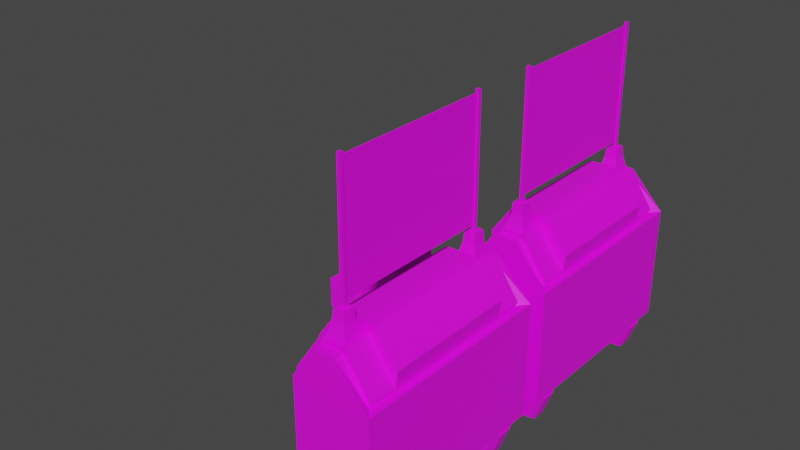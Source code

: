 # Source: tutorial_object0.blend  (saved by Blender 4.3.34; exported with 4.5.12 LTS)
import bpy
from mathutils import Matrix  # noqa: F401  (used for matrix-valued properties, if any)

bpy.ops.wm.read_factory_settings(use_empty=True)
scene = bpy.context.scene
scene.name = 'Scene'

# ---- collections
col_collection = bpy.data.collections.new('Collection'); scene.collection.children.link(col_collection)

# ---- images (referenced by path relative to the original .blend; pixels are not part of the script)
import os
ASSET_DIR = os.environ.get("B2B_ASSET_DIR", "")  # directory of the original .blend (textures are referenced by path, not embedded)
HERE = os.path.dirname(os.path.abspath(__file__))  # packed textures are extracted next to this script under _unpacked/

def load_image(name, relpath, width, height, colorspace="sRGB"):
    """Load a texture the original file referenced (path relative to the .blend, or extracted next to this script)."""
    p = next((c for c in (os.path.join(HERE, relpath), os.path.join(ASSET_DIR, relpath)) if relpath and os.path.exists(c)), "")
    if p:
        img = bpy.data.images.load(p, check_existing=True)
        img.name = name
    else:  # same state as the original file: an image datablock whose file is absent (Cycles renders it pink)
        img = bpy.data.images.new(name, width, height)
        img.source = "FILE"
        img.filepath = "//" + (relpath or name)
    img.colorspace_settings.name = colorspace
    return img
img_fullcoloratlas_png = load_image('fullColorAtlas.png', 'fullColorAtlas.png', 1024, 1024, 'sRGB')
img_myface_png = load_image('myFace.png', 'myFace.png', 1024, 1024, 'sRGB')

# ---- materials (node trees are filled in below, after node groups)
mat_body = bpy.data.materials.new('body')
mat_screen = bpy.data.materials.new('screen')

# ---- material node trees
mat_body.use_nodes = True; mat_body.node_tree.nodes.clear()
_N = mat_body.node_tree.nodes; _L = mat_body.node_tree.links
n0 = _N.new('ShaderNodeBsdfPrincipled'); n0.name = 'Principled BSDF'; n0.location = (10, 300)
n1 = _N.new('ShaderNodeOutputMaterial'); n1.name = 'Material Output'; n1.location = (300, 300)
n2 = _N.new('ShaderNodeTexImage'); n2.name = 'Image Texture'; n2.location = (-398, 260)
n2.image = img_fullcoloratlas_png
_L.new(n0.outputs[0], n1.inputs[0])
_L.new(n2.outputs[0], n0.inputs[0])
n1.is_active_output = True
mat_screen.use_nodes = True; mat_screen.node_tree.nodes.clear()
_N = mat_screen.node_tree.nodes; _L = mat_screen.node_tree.links
n0 = _N.new('ShaderNodeBsdfPrincipled'); n0.name = 'Principled BSDF'; n0.location = (10, 300)
n1 = _N.new('ShaderNodeOutputMaterial'); n1.name = 'Material Output'; n1.location = (300, 300)
n2 = _N.new('ShaderNodeTexImage'); n2.name = 'Image Texture'; n2.location = (-286, 229)
n2.image = img_myface_png
n2.interpolation = 'Closest'
_L.new(n0.outputs[0], n1.inputs[0])
_L.new(n2.outputs[0], n0.inputs[0])
n1.is_active_output = True

# ---- world
world_world = bpy.data.worlds.new('World'); scene.world = world_world
world_world.use_nodes = True; world_world.node_tree.nodes.clear()
_N = world_world.node_tree.nodes; _L = world_world.node_tree.links
n0 = _N.new('ShaderNodeOutputWorld'); n0.name = 'World Output'; n0.location = (300, 300)
n1 = _N.new('ShaderNodeBackground'); n1.name = 'Background'; n1.location = (10, 300)
n1.inputs[0].default_value = (0.05088, 0.05088, 0.05088, 1.0)
_L.new(n1.outputs[0], n0.inputs[0])
n0.is_active_output = True
world_world.color = (0.05088, 0.05088, 0.05088)
world_world.use_sun_shadow = False
world_world.sun_shadow_jitter_overblur = 0.0

# ---- meshes
me_cube = bpy.data.meshes.new('Cube')
me_cube.from_pydata([(-0.6015, -1.475, 0.4039), (-0.1633, -1.475, 2.883), (-0.5302, 1.475, 0.4161), (-0.1633, 1.475, 2.883), (0.6015, -1.475, 0.4039), (0.1633, -1.475, 2.883), (0.6015, 1.475, 0.4039), (0.1633, 1.475, 2.883), (-0.5302, -1.475, 2.345), (-0.5302, 1.475, 2.345), (0.6015, 1.475, 2.367), (0.6015, -1.475, 2.367), (-0.274, -1.044, 3.093), (-0.274, 1.044, 3.093), (0.6264, -1.044, 2.6), (0.6264, 1.044, 2.6), (-0.6264, 1.044, 2.6), (-0.6264, -1.044, 2.6), (-0.6015, 1.044, 0.4039), (-0.6015, -1.044, 0.4039), (-0.201, 1.044, 2.955), (-0.201, -1.044, 2.955), (0.6015, -1.044, 0.4039), (0.6015, 1.044, 0.4751), (0.201, -1.044, 2.955), (0.201, 1.044, 2.955), (0.6015, 1.044, 2.296), (0.6015, -1.044, 2.296), (-0.6015, -1.044, 2.367), (-0.6015, 1.044, 2.367), (0.274, -1.044, 3.093), (0.274, 1.044, 3.093), (-0.1522, -1.422, 2.955), (-0.1522, 1.422, 2.955), (0.1522, -1.422, 2.955), (0.1522, 1.422, 2.955), (-0.1522, 1.096, 2.955), (-0.1522, -1.096, 2.955), (0.1522, -1.096, 2.955), (0.1522, 1.096, 2.955), (-0.09826, 1.365, 3.168), (0.09826, 1.365, 3.168), (0.09826, -1.365, 3.168), (-0.09826, -1.365, 3.168), (-0.09826, -1.154, 3.168), (0.09826, -1.154, 3.168), (0.09826, 1.154, 3.168), (-0.09826, 1.154, 3.168), (-0.08381, 1.349, 3.337), (0.08381, 1.349, 3.337), (0.08381, -1.349, 3.337), (-0.08381, -1.349, 3.337), (-0.08381, -1.17, 3.337), (0.08381, -1.17, 3.337), (0.08381, 1.17, 3.337), (-0.08381, 1.17, 3.337), (-0.02581, 1.287, 3.337), (0.02581, 1.287, 3.337), (0.02581, -1.287, 3.337), (-0.02581, -1.287, 3.337), (-0.02581, -1.232, 3.337), (0.02581, -1.232, 3.337), (0.02581, 1.232, 3.337), (-0.02581, 1.232, 3.337), (-0.02581, 1.287, 5.288), (0.02581, 1.287, 5.288), (0.02581, -1.287, 5.288), (-0.02581, -1.287, 5.288), (-0.02581, -1.232, 5.288), (0.02581, -1.232, 5.288), (0.02581, 1.232, 5.288), (-0.02581, 1.232, 5.288), (0.6569, -1.37, 0.3843), (0.6569, -1.148, 0.3843), (0.6569, 1.148, 0.3843), (0.4673, -1.475, 0.02433), (0.4673, -1.044, 0.02433), (-0.4673, -1.044, 0.02433), (0.6569, 1.37, 0.3843), (-0.6569, 1.37, 0.3843), (0.4673, 1.475, 0.02433), (-0.4673, 1.475, 0.02433), (-0.4673, -1.475, 0.02433), (-0.6569, 1.148, 0.3843), (-0.6569, -1.37, 0.3843), (-0.6569, -1.148, 0.3843), (-0.4673, 1.044, 0.02433), (0.4673, 1.044, 0.02433), (-0.0041, -1.232, 3.422), (0.0041, -1.232, 3.422), (0.0041, 1.232, 3.422), (-0.0041, 1.232, 3.422), (-0.0041, -1.232, 5.246), (0.0041, -1.232, 5.246), (0.0041, 1.232, 5.246), (-0.0041, 1.232, 5.246), (-0.6015, -1.475, 2.367), (-0.201, -1.475, 2.955), (-0.6015, 1.475, 2.367), (-0.6015, 1.475, 0.4039), (-0.201, 1.475, 2.955), (0.201, 1.475, 2.955), (0.201, -1.475, 2.955), (-0.5302, -1.475, 0.4161), (0.5638, 1.475, 2.296), (0.5638, -1.475, 2.296), (0.6015, 1.044, 2.367), (0.6015, -1.044, 2.367), (0.6015, -1.044, 0.4751), (0.6015, 1.044, 0.4039), (0.5511, 1.475, 0.4751), (0.5511, -1.475, 0.4751), (0.417, 1.475, 0.09555), (-0.417, 1.475, 0.09555), (-0.417, -1.475, 0.09555), (0.417, -1.475, 0.09555), (0.69, 1.643, 0.4746), (-0.5302, 1.614, 0.4161), (0.6996, 1.639, 2.295), (0.6996, -1.639, 2.295), (0.69, -1.643, 0.4746), (-0.5302, -1.614, 0.4161), (-0.5302, -1.614, 2.345), (-0.5302, 1.614, 2.345), (0.6996, -1.051, 2.296), (0.69, -1.051, 0.4752), (0.69, 1.051, 0.4752), (0.6996, 1.051, 2.296), (0.417, 1.614, 0.09555), (-0.417, 1.614, 0.09555), (-0.417, -1.614, 0.09555), (0.417, -1.614, 0.09555), (-0.1633, -1.614, 2.883), (-0.1633, 1.614, 2.883), (0.1633, 1.614, 2.883), (0.1633, -1.614, 2.883), (0.5089, -1.148, -0.03449), (-0.5089, -1.148, -0.03449), (0.5089, -1.37, -0.03449), (0.5089, 1.37, -0.03449), (-0.5089, 1.37, -0.03449), (-0.5089, 1.148, -0.03449), (0.5089, 1.148, -0.03449), (-0.5089, -1.37, -0.03449), (-0.0041, -1.232, 3.422), (-0.0041, 1.232, 3.422), (-0.0041, -1.232, 5.246), (-0.0041, 1.232, 5.246)], [], [(24, 21, 97, 102), (3, 7, 134, 133), (10, 101, 25, 106), (108, 23, 126, 125), (101, 100, 20, 25), (103, 114, 130, 121), (2, 9, 123, 117), (107, 24, 102, 11), (112, 113, 129, 128), (77, 76, 136, 137), (99, 81, 140, 79), (26, 27, 124, 127), (96, 97, 21, 28), (18, 29, 98, 99), (12, 30, 31, 13), (29, 20, 100, 98), (29, 18, 19, 28), (1, 8, 122, 132), (29, 28, 17, 16), (22, 19, 18, 109), (107, 106, 15, 14), (106, 25, 31, 15), (0, 96, 28, 19), (30, 14, 15, 31), (13, 16, 17, 12), (25, 20, 13, 31), (21, 24, 30, 12), (20, 29, 16, 13), (24, 107, 14, 30), (28, 21, 12, 17), (38, 34, 32, 37), (35, 39, 36, 33), (41, 40, 48, 49), (45, 44, 52, 53), (37, 32, 43, 44), (39, 35, 41, 46), (38, 37, 44, 45), (35, 33, 40, 41), (34, 38, 45, 42), (33, 36, 47, 40), (36, 39, 46, 47), (32, 34, 42, 43), (54, 49, 57, 62), (52, 51, 59, 60), (42, 45, 53, 50), (40, 47, 55, 48), (47, 46, 54, 55), (43, 42, 50, 51), (44, 43, 51, 52), (46, 41, 49, 54), (59, 58, 66, 67), (63, 62, 70, 71), (53, 52, 60, 61), (49, 48, 56, 57), (50, 53, 61, 58), (48, 55, 63, 56), (55, 54, 62, 63), (51, 50, 58, 59), (69, 68, 67, 66), (65, 64, 71, 70), (60, 59, 67, 68), (62, 57, 65, 70), (61, 60, 68, 69), (57, 56, 64, 65), (58, 61, 69, 66), (56, 63, 71, 64), (89, 88, 92, 93), (91, 90, 94, 95), (105, 5, 135, 119), (19, 22, 76, 77), (81, 80, 139, 140), (7, 104, 118, 134), (109, 18, 86, 87), (80, 6, 78, 139), (19, 77, 137, 85), (6, 109, 74, 78), (95, 94, 93, 92), (94, 93, 89, 90), (90, 91, 88, 89), (8, 1, 97, 96), (9, 2, 99, 98), (7, 3, 100, 101), (1, 5, 102, 97), (103, 8, 96, 0), (3, 9, 98, 100), (104, 7, 101, 10), (5, 105, 11, 102), (27, 26, 106, 107), (23, 108, 22, 109), (110, 23, 109, 6), (108, 111, 4, 22), (26, 104, 10, 106), (105, 27, 107, 11), (113, 112, 80, 81), (115, 114, 82, 75), (114, 103, 0, 82), (111, 115, 75, 4), (112, 110, 6, 80), (2, 113, 81, 99), (123, 133, 134, 118), (119, 135, 132, 122), (116, 118, 127, 126), (120, 119, 122, 121), (117, 123, 118, 116), (125, 124, 119, 120), (124, 125, 126, 127), (120, 121, 130, 131), (117, 116, 128, 129), (114, 115, 131, 130), (115, 111, 120, 131), (23, 110, 116, 126), (5, 1, 132, 135), (110, 112, 128, 116), (111, 108, 125, 120), (8, 103, 121, 122), (113, 2, 117, 129), (104, 26, 127, 118), (9, 3, 133, 123), (27, 105, 119, 124), (73, 72, 138, 136), (84, 85, 137, 143), (78, 74, 142, 139), (83, 79, 140, 141), (137, 136, 138, 143), (140, 139, 142, 141), (22, 4, 72, 73), (86, 18, 83, 141), (4, 75, 138, 72), (75, 82, 143, 138), (76, 22, 73, 136), (87, 86, 141, 142), (0, 19, 85, 84), (82, 0, 84, 143), (18, 99, 79, 83), (109, 87, 142, 74), (147, 145, 144, 146)])
me_cube.polygons.foreach_set('material_index', [0, 0, 0, 0, 0, 0, 0, 0, 0, 0, 0, 0, 0, 0, 0, 0, 0, 0, 0, 0, 0, 0, 0, 0, 0, 0, 0, 0, 0, 0, 0, 0, 0, 0, 0, 0, 0, 0, 0, 0, 0, 0, 0, 0, 0, 0, 0, 0, 0, 0, 0, 0, 0, 0, 0, 0, 0, 0, 0, 0, 0, 0, 0, 0, 0, 0, 1, 1, 0, 0, 0, 0, 0, 0, 0, 0, 1, 1, 1, 0, 0, 0, 0, 0, 0, 0, 0, 0, 0, 0, 0, 0, 0, 0, 0, 0, 0, 0, 0, 0, 0, 0, 0, 0, 0, 0, 0, 0, 0, 0, 0, 0, 0, 0, 0, 0, 0, 0, 0, 0, 0, 0, 0, 0, 0, 0, 0, 0, 0, 0, 0, 0, 0, 0, 0, 1])
_uv = me_cube.uv_layers.new(name='UVMap')
_uv.uv.foreach_set('vector', [0.1372, 0.8318, 0.1372, 0.8318, 0.1372, 0.8318, 0.1372, 0.8318, 0.1372, 0.8452, 0.1372, 0.8452, 0.1372, 0.8452, 0.1372, 0.8452, 0.1372, 0.8318, 0.1372, 0.8318, 0.1372, 0.8318, 0.1372, 0.8318, 0.1372, 0.8452, 0.1372, 0.8452, 0.1372, 0.8452, 0.1372, 0.8452, 0.1372, 0.8318, 0.1372, 0.8318, 0.1372, 0.8318, 0.1372, 0.8318, 0.1372, 0.8452, 0.1372, 0.8452, 0.1372, 0.8452, 0.1372, 0.8452, 0.1372, 0.8452, 0.1372, 0.8452, 0.1372, 0.8452, 0.1372, 0.8452, 0.1372, 0.8318, 0.1372, 0.8318, 0.1372, 0.8318, 0.1372, 0.8318, 0.1372, 0.8452, 0.1372, 0.8452, 0.1372, 0.8452, 0.1372, 0.8452, 0.1372, 0.8383, 0.1372, 0.8383, 0.1372, 0.8383, 0.1372, 0.8383, 0.1372, 0.8383, 0.1372, 0.8383, 0.1372, 0.8383, 0.1372, 0.8383, 0.1372, 0.8452, 0.1372, 0.8452, 0.1372, 0.8452, 0.1372, 0.8452, 0.1372, 0.8318, 0.1372, 0.8318, 0.1372, 0.8318, 0.1372, 0.8318, 0.1372, 0.8318, 0.1372, 0.8318, 0.1372, 0.8318, 0.1372, 0.8318, 0.1372, 0.8532, 0.1372, 0.8532, 0.1372, 0.8532, 0.1372, 0.8532, 0.1372, 0.8318, 0.1372, 0.8318, 0.1372, 0.8318, 0.1372, 0.8318, 0.1372, 0.8318, 0.1372, 0.8318, 0.1372, 0.8318, 0.1372, 0.8318, 0.1372, 0.8452, 0.1372, 0.8452, 0.1372, 0.8452, 0.1372, 0.8452, 0.1372, 0.8532, 0.1372, 0.8532, 0.1372, 0.8532, 0.1372, 0.8532, 0.1372, 0.8318, 0.1372, 0.8318, 0.1372, 0.8318, 0.1372, 0.8318, 0.1372, 0.8532, 0.1372, 0.8532, 0.1372, 0.8532, 0.1372, 0.8532, 0.1372, 0.8532, 0.1372, 0.8532, 0.1372, 0.8532, 0.1372, 0.8532, 0.1372, 0.8318, 0.1372, 0.8318, 0.1372, 0.8318, 0.1372, 0.8318, 0.1372, 0.8532, 0.1372, 0.8532, 0.1372, 0.8532, 0.1372, 0.8532, 0.1372, 0.8532, 0.1372, 0.8532, 0.1372, 0.8532, 0.1372, 0.8532, 0.1372, 0.8532, 0.1372, 0.8532, 0.1372, 0.8532, 0.1372, 0.8532, 0.1372, 0.8532, 0.1372, 0.8532, 0.1372, 0.8532, 0.1372, 0.8532, 0.1372, 0.8532, 0.1372, 0.8532, 0.1372, 0.8532, 0.1372, 0.8532, 0.1372, 0.8532, 0.1372, 0.8532, 0.1372, 0.8532, 0.1372, 0.8532, 0.1372, 0.8532, 0.1372, 0.8532, 0.1372, 0.8532, 0.1372, 0.8532, 0.1372, 0.8318, 0.1372, 0.8318, 0.1372, 0.8318, 0.1372, 0.8318, 0.1372, 0.8318, 0.1372, 0.8318, 0.1372, 0.8318, 0.1372, 0.8318, 0.1515, 0.8467, 0.1515, 0.8467, 0.1515, 0.8467, 0.1515, 0.8467, 0.1515, 0.8467, 0.1515, 0.8467, 0.1515, 0.8467, 0.1515, 0.8467, 0.1515, 0.8467, 0.1515, 0.8467, 0.1515, 0.8467, 0.1515, 0.8467, 0.1515, 0.8467, 0.1515, 0.8467, 0.1515, 0.8467, 0.1515, 0.8467, 0.1515, 0.8467, 0.1515, 0.8467, 0.1515, 0.8467, 0.1515, 0.8467, 0.1515, 0.8467, 0.1515, 0.8467, 0.1515, 0.8467, 0.1515, 0.8467, 0.1515, 0.8467, 0.1515, 0.8467, 0.1515, 0.8467, 0.1515, 0.8467, 0.1515, 0.8467, 0.1515, 0.8467, 0.1515, 0.8467, 0.1515, 0.8467, 0.1515, 0.8467, 0.1515, 0.8467, 0.1515, 0.8467, 0.1515, 0.8467, 0.1515, 0.8467, 0.1515, 0.8467, 0.1515, 0.8467, 0.1515, 0.8467, 0.1515, 0.8467, 0.1515, 0.8467, 0.1515, 0.8467, 0.1515, 0.8467, 0.1515, 0.8467, 0.1515, 0.8467, 0.1515, 0.8467, 0.1515, 0.8467, 0.1515, 0.8467, 0.1515, 0.8467, 0.1515, 0.8467, 0.1515, 0.8467, 0.1515, 0.8467, 0.1515, 0.8467, 0.1515, 0.8467, 0.1515, 0.8467, 0.1515, 0.8467, 0.1515, 0.8467, 0.1515, 0.8467, 0.1515, 0.8467, 0.1515, 0.8467, 0.1515, 0.8467, 0.1515, 0.8467, 0.1515, 0.8467, 0.1515, 0.8467, 0.1515, 0.8467, 0.1515, 0.8467, 0.1515, 0.8467, 0.1515, 0.8467, 0.1515, 0.8467, 0.1515, 0.8467, 0.1515, 0.8467, 0.152, 0.8318, 0.152, 0.8318, 0.152, 0.8318, 0.152, 0.8318, 0.152, 0.8318, 0.152, 0.8318, 0.152, 0.8318, 0.152, 0.8318, 0.1515, 0.8467, 0.1515, 0.8467, 0.1515, 0.8467, 0.1515, 0.8467, 0.1515, 0.8467, 0.1515, 0.8467, 0.1515, 0.8467, 0.1515, 0.8467, 0.1515, 0.8467, 0.1515, 0.8467, 0.1515, 0.8467, 0.1515, 0.8467, 0.1515, 0.8467, 0.1515, 0.8467, 0.1515, 0.8467, 0.1515, 0.8467, 0.1515, 0.8467, 0.1515, 0.8467, 0.1515, 0.8467, 0.1515, 0.8467, 0.1515, 0.8467, 0.1515, 0.8467, 0.1515, 0.8467, 0.1515, 0.8467, 0.1372, 0.8318, 0.1372, 0.8318, 0.1372, 0.8318, 0.1372, 0.8318, 0.1372, 0.8318, 0.1372, 0.8318, 0.1372, 0.8318, 0.1372, 0.8318, 0.152, 0.8318, 0.152, 0.8318, 0.152, 0.8318, 0.152, 0.8318, 0.152, 0.8318, 0.152, 0.8318, 0.152, 0.8318, 0.152, 0.8318, 0.152, 0.8318, 0.152, 0.8318, 0.152, 0.8318, 0.152, 0.8318, 0.152, 0.8318, 0.152, 0.8318, 0.152, 0.8318, 0.152, 0.8318, 0.152, 0.8318, 0.152, 0.8318, 0.152, 0.8318, 0.152, 0.8318, 0.152, 0.8318, 0.152, 0.8318, 0.152, 0.8318, 0.152, 0.8318, 2.067e-08, 0.8406, 0.001884, 0.8374, 0.3381, 0.7795, 0.3397, 0.7826, 0.001583, 0.06113, 1.425e-09, 0.05797, 0.3397, 7.555e-09, 0.3378, 0.003181, 0.1372, 0.8452, 0.1372, 0.8452, 0.1372, 0.8452, 0.1372, 0.8452, 0.1372, 0.8383, 0.1372, 0.8383, 0.1372, 0.8383, 0.1372, 0.8383, 0.1372, 0.8383, 0.1372, 0.8383, 0.1372, 0.8383, 0.1372, 0.8383, 0.1372, 0.8452, 0.1372, 0.8452, 0.1372, 0.8452, 0.1372, 0.8452, 0.1372, 0.8383, 0.1372, 0.8383, 0.1372, 0.8383, 0.1372, 0.8383, 0.1372, 0.8383, 0.1372, 0.8383, 0.1372, 0.8383, 0.1372, 0.8383, 0.1372, 0.8383, 0.1372, 0.8383, 0.1372, 0.8383, 0.1372, 0.8383, 0.1372, 0.8383, 0.1372, 0.8383, 0.1372, 0.8383, 0.1372, 0.8383, 0.3378, 0.003181, 0.3397, 7.555e-09, 0.3397, 0.7826, 0.3381, 0.7795, -0.05071, 1.026, 1.037, 1.026, 1.037, -0.02593, -0.05071, -0.02593, 1.425e-09, 0.05797, 0.001583, 0.06113, 0.001884, 0.8374, 2.067e-08, 0.8406, 0.1372, 0.8318, 0.1372, 0.8318, 0.1372, 0.8318, 0.1372, 0.8318, 0.1372, 0.8318, 0.1372, 0.8318, 0.1372, 0.8318, 0.1372, 0.8318, 0.1372, 0.8318, 0.1372, 0.8318, 0.1372, 0.8318, 0.1372, 0.8318, 0.1372, 0.8318, 0.1372, 0.8318, 0.1372, 0.8318, 0.1372, 0.8318, 0.1372, 0.8318, 0.1372, 0.8318, 0.1372, 0.8318, 0.1372, 0.8318, 0.1372, 0.8318, 0.1372, 0.8318, 0.1372, 0.8318, 0.1372, 0.8318, 0.1372, 0.8318, 0.1372, 0.8318, 0.1372, 0.8318, 0.1372, 0.8318, 0.1372, 0.8318, 0.1372, 0.8318, 0.1372, 0.8318, 0.1372, 0.8318, 0.1372, 0.8318, 0.1372, 0.8318, 0.1372, 0.8318, 0.1372, 0.8318, 0.1372, 0.8318, 0.1372, 0.8318, 0.1372, 0.8318, 0.1372, 0.8318, 0.1372, 0.8318, 0.1372, 0.8318, 0.1372, 0.8318, 0.1372, 0.8318, 0.1372, 0.8318, 0.1372, 0.8318, 0.1372, 0.8318, 0.1372, 0.8318, 0.1372, 0.8318, 0.1372, 0.8318, 0.1372, 0.8318, 0.1372, 0.8318, 0.1372, 0.8318, 0.1372, 0.8318, 0.1372, 0.8318, 0.1372, 0.8318, 0.1372, 0.8383, 0.1372, 0.8383, 0.1372, 0.8383, 0.1372, 0.8383, 0.1372, 0.8383, 0.1372, 0.8383, 0.1372, 0.8383, 0.1372, 0.8383, 0.1372, 0.8383, 0.1372, 0.8383, 0.1372, 0.8383, 0.1372, 0.8383, 0.1372, 0.8383, 0.1372, 0.8383, 0.1372, 0.8383, 0.1372, 0.8383, 0.1372, 0.8383, 0.1372, 0.8383, 0.1372, 0.8383, 0.1372, 0.8383, 0.1372, 0.8383, 0.1372, 0.8383, 0.1372, 0.8383, 0.1372, 0.8383, 0.1372, 0.8452, 0.1372, 0.8452, 0.1372, 0.8452, 0.1372, 0.8452, 0.1372, 0.8452, 0.1372, 0.8452, 0.1372, 0.8452, 0.1372, 0.8452, 0.1372, 0.8452, 0.1372, 0.8452, 0.1372, 0.8452, 0.1372, 0.8452, 0.1372, 0.8452, 0.1372, 0.8452, 0.1372, 0.8452, 0.1372, 0.8452, 0.1372, 0.8452, 0.1372, 0.8452, 0.1372, 0.8452, 0.1372, 0.8452, 0.1372, 0.8452, 0.1372, 0.8452, 0.1372, 0.8452, 0.1372, 0.8452, 0.1372, 0.8452, 0.1372, 0.8452, 0.1372, 0.8452, 0.1372, 0.8452, 0.1372, 0.8452, 0.1372, 0.8452, 0.1372, 0.8452, 0.1372, 0.8452, 0.1372, 0.8452, 0.1372, 0.8452, 0.1372, 0.8452, 0.1372, 0.8452, 0.1372, 0.8452, 0.1372, 0.8452, 0.1372, 0.8452, 0.1372, 0.8452, 0.1372, 0.8452, 0.1372, 0.8452, 0.1372, 0.8452, 0.1372, 0.8452, 0.1372, 0.8452, 0.1372, 0.8452, 0.1372, 0.8452, 0.1372, 0.8452, 0.1372, 0.8452, 0.1372, 0.8452, 0.1372, 0.8452, 0.1372, 0.8452, 0.1372, 0.8452, 0.1372, 0.8452, 0.1372, 0.8452, 0.1372, 0.8452, 0.1372, 0.8452, 0.1372, 0.8452, 0.1372, 0.8452, 0.1372, 0.8452, 0.1372, 0.8452, 0.1372, 0.8452, 0.1372, 0.8452, 0.1372, 0.8452, 0.1372, 0.8452, 0.1372, 0.8452, 0.1372, 0.8452, 0.1372, 0.8452, 0.1372, 0.8452, 0.1372, 0.8452, 0.1372, 0.8452, 0.1372, 0.8452, 0.1372, 0.8452, 0.1372, 0.8452, 0.1372, 0.8452, 0.1372, 0.8452, 0.1372, 0.8452, 0.1372, 0.8452, 0.1372, 0.8452, 0.1372, 0.8452, 0.1372, 0.8383, 0.1372, 0.8383, 0.1372, 0.8383, 0.1372, 0.8383, 0.1372, 0.8383, 0.1372, 0.8383, 0.1372, 0.8383, 0.1372, 0.8383, 0.1372, 0.8383, 0.1372, 0.8383, 0.1372, 0.8383, 0.1372, 0.8383, 0.1372, 0.8383, 0.1372, 0.8383, 0.1372, 0.8383, 0.1372, 0.8383, 0.1372, 0.8383, 0.1372, 0.8383, 0.1372, 0.8383, 0.1372, 0.8383, 0.1372, 0.8383, 0.1372, 0.8383, 0.1372, 0.8383, 0.1372, 0.8383, 0.1372, 0.8383, 0.1372, 0.8383, 0.1372, 0.8383, 0.1372, 0.8383, 0.1372, 0.8383, 0.1372, 0.8383, 0.1372, 0.8383, 0.1372, 0.8383, 0.1372, 0.8383, 0.1372, 0.8383, 0.1372, 0.8383, 0.1372, 0.8383, 0.1372, 0.8383, 0.1372, 0.8383, 0.1372, 0.8383, 0.1372, 0.8383, 0.1372, 0.8383, 0.1372, 0.8383, 0.1372, 0.8383, 0.1372, 0.8383, 0.1372, 0.8383, 0.1372, 0.8383, 0.1372, 0.8383, 0.1372, 0.8383, 0.1372, 0.8383, 0.1372, 0.8383, 0.1372, 0.8383, 0.1372, 0.8383, 0.1372, 0.8383, 0.1372, 0.8383, 0.1372, 0.8383, 0.1372, 0.8383, 0.1372, 0.8383, 0.1372, 0.8383, 0.1372, 0.8383, 0.1372, 0.8383, 0.1372, 0.8383, 0.1372, 0.8383, 0.1372, 0.8383, 0.1372, 0.8383, -0.05071, 1.026, -0.05071, -0.02593, 1.037, -0.02593, 1.037, 1.026])
me_cube.materials.append(mat_body)
me_cube.materials.append(mat_screen)
me_cube.update()
me_cube_001 = bpy.data.meshes.new('Cube.001')
me_cube_001.from_pydata([(-0.6015, -1.475, 0.4039), (-0.1633, -1.475, 2.883), (-0.5302, 1.475, 0.4161), (-0.1633, 1.475, 2.883), (0.6015, -1.475, 0.4039), (0.1633, -1.475, 2.883), (0.6015, 1.475, 0.4039), (0.1633, 1.475, 2.883), (-0.5302, -1.475, 2.345), (-0.5302, 1.475, 2.345), (0.6015, 1.475, 2.367), (0.6015, -1.475, 2.367), (-0.274, -1.044, 3.093), (-0.274, 1.044, 3.093), (0.6264, -1.044, 2.6), (0.6264, 1.044, 2.6), (-0.6264, 1.044, 2.6), (-0.6264, -1.044, 2.6), (-0.6015, 0.9785, 0.4695), (-0.6015, -0.9785, 0.4695), (-0.201, 1.044, 2.955), (-0.201, -1.044, 2.955), (0.6015, -1.044, 0.4039), (0.6015, 1.044, 0.4751), (0.201, -1.044, 2.955), (0.201, 1.044, 2.955), (0.6015, 1.044, 2.296), (0.6015, -1.044, 2.296), (-0.6015, -0.9785, 2.301), (-0.6015, 0.9785, 2.301), (0.274, -1.044, 3.093), (0.274, 1.044, 3.093), (-0.1522, -1.422, 2.955), (-0.1522, 1.422, 2.955), (0.1522, -1.422, 2.955), (0.1522, 1.422, 2.955), (-0.1522, 1.096, 2.955), (-0.1522, -1.096, 2.955), (0.1522, -1.096, 2.955), (0.1522, 1.096, 2.955), (-0.09826, 1.365, 3.168), (0.09826, 1.365, 3.168), (0.09826, -1.365, 3.168), (-0.09826, -1.365, 3.168), (-0.09826, -1.154, 3.168), (0.09826, -1.154, 3.168), (0.09826, 1.154, 3.168), (-0.09826, 1.154, 3.168), (-0.08381, 1.349, 3.337), (0.08381, 1.349, 3.337), (0.08381, -1.349, 3.337), (-0.08381, -1.349, 3.337), (-0.08381, -1.17, 3.337), (0.08381, -1.17, 3.337), (0.08381, 1.17, 3.337), (-0.08381, 1.17, 3.337), (-0.02581, 1.287, 3.337), (0.02581, 1.287, 3.337), (0.02581, -1.287, 3.337), (-0.02581, -1.287, 3.337), (-0.02581, -1.232, 3.337), (0.02581, -1.232, 3.337), (0.02581, 1.232, 3.337), (-0.02581, 1.232, 3.337), (-0.02581, 1.287, 5.288), (0.02581, 1.287, 5.288), (0.02581, -1.287, 5.288), (-0.02581, -1.287, 5.288), (-0.02581, -1.232, 5.288), (0.02581, -1.232, 5.288), (0.02581, 1.232, 5.288), (-0.02581, 1.232, 5.288), (0.6569, -1.37, 0.3843), (0.6569, -1.148, 0.3843), (0.6569, 1.148, 0.3843), (0.4673, -1.475, 0.02433), (0.4673, -1.044, 0.02433), (-0.4673, -1.044, 0.02433), (0.6569, 1.37, 0.3843), (-0.6569, 1.37, 0.3843), (0.4673, 1.475, 0.02433), (-0.4673, 1.475, 0.02433), (-0.4673, -1.475, 0.02433), (-0.6569, 1.148, 0.3843), (-0.6569, -1.37, 0.3843), (-0.6569, -1.148, 0.3843), (-0.4673, 1.044, 0.02433), (0.4673, 1.044, 0.02433), (-0.0041, -1.232, 3.422), (0.0041, -1.232, 3.422), (0.0041, 1.232, 3.422), (-0.0041, 1.232, 3.422), (-0.0041, -1.232, 5.246), (0.0041, -1.232, 5.246), (0.0041, 1.232, 5.246), (-0.0041, 1.232, 5.246), (-0.6015, -1.475, 2.367), (-0.201, -1.475, 2.955), (-0.6015, 1.475, 2.367), (-0.6015, 1.475, 0.4039), (-0.201, 1.475, 2.955), (0.201, 1.475, 2.955), (0.201, -1.475, 2.955), (-0.5302, -1.475, 0.4161), (0.5638, 1.475, 2.296), (0.5638, -1.475, 2.296), (0.6015, 1.044, 2.367), (0.6015, -1.044, 2.367), (0.6015, -1.044, 0.4751), (0.6015, 1.044, 0.4039), (0.5511, 1.475, 0.4751), (0.5511, -1.475, 0.4751), (0.417, 1.475, 0.09555), (-0.417, 1.475, 0.09555), (-0.417, -1.475, 0.09555), (0.417, -1.475, 0.09555), (0.69, 1.643, 0.4746), (-0.5302, 1.614, 0.4161), (0.6996, 1.639, 2.295), (0.6996, -1.639, 2.295), (0.69, -1.643, 0.4746), (-0.5302, -1.614, 0.4161), (-0.5302, -1.614, 2.345), (-0.5302, 1.614, 2.345), (0.6996, -1.051, 2.296), (0.69, -1.051, 0.4752), (0.69, 1.051, 0.4752), (0.6996, 1.051, 2.296), (0.417, 1.614, 0.09555), (-0.417, 1.614, 0.09555), (-0.417, -1.614, 0.09555), (0.417, -1.614, 0.09555), (-0.1633, -1.614, 2.883), (-0.1633, 1.614, 2.883), (0.1633, 1.614, 2.883), (0.1633, -1.614, 2.883), (0.5089, -1.148, -0.03449), (-0.5089, -1.148, -0.03449), (0.5089, -1.37, -0.03449), (0.5089, 1.37, -0.03449), (-0.5089, 1.37, -0.03449), (-0.5089, 1.148, -0.03449), (0.5089, 1.148, -0.03449), (-0.5089, -1.37, -0.03449), (-0.0041, -1.232, 3.422), (-0.0041, 1.232, 3.422), (-0.0041, -1.232, 5.246), (-0.0041, 1.232, 5.246), (-0.6015, -1.044, 2.367), (-0.6015, 1.044, 2.367), (-0.6015, 1.044, 0.4039), (-0.6015, -1.044, 0.4039), (-0.2696, -0.9785, 2.301), (-0.2696, 0.9785, 2.301), (-0.2696, 0.9785, 0.4695), (-0.2696, -0.9785, 0.4695), (-0.2696, -0.9785, 0.4695), (-0.2696, 0.9785, 0.4695), (-0.2696, 0.9785, 2.301), (-0.2696, -0.9785, 2.301), (-0.2696, -0.9785, 1.08), (-0.2696, -0.9785, 1.691), (-0.2696, 0.3262, 0.4695), (-0.2696, -0.3262, 0.4695), (-0.2696, 0.9785, 1.691), (-0.2696, 0.9785, 1.08), (-0.2696, -0.3262, 2.301), (-0.2696, 0.3262, 2.301), (-0.2696, 0.3262, 1.691), (-0.2696, -0.3262, 1.691), (-0.2696, 0.3262, 1.08), (-0.2696, -0.3262, 1.08), (-0.2696, -0.345, 1.061), (-0.2696, -0.345, 0.4884), (-0.2696, -0.9596, 0.4884), (-0.2696, -0.9596, 1.061), (-0.2696, -0.345, 2.282), (-0.2696, -0.345, 1.71), (-0.2696, -0.9596, 1.71), (-0.2696, -0.9596, 2.282), (-0.2696, -0.345, 1.672), (-0.2696, -0.345, 1.099), (-0.2696, -0.9596, 1.099), (-0.2696, -0.9596, 1.672), (-0.2696, 0.9596, 2.282), (-0.2696, 0.9596, 1.71), (-0.2696, 0.345, 1.71), (-0.2696, 0.345, 2.282), (-0.2696, 0.3073, 2.282), (-0.2696, 0.3073, 1.71), (-0.2696, -0.3073, 1.71), (-0.2696, -0.3073, 2.282), (-0.2696, 0.9596, 1.672), (-0.2696, 0.9596, 1.099), (-0.2696, 0.345, 1.099), (-0.2696, 0.345, 1.672), (-0.2696, 0.3073, 1.672), (-0.2696, 0.3073, 1.099), (-0.2696, -0.3073, 1.099), (-0.2696, -0.3073, 1.672), (-0.2696, 0.9596, 1.061), (-0.2696, 0.9596, 0.4884), (-0.2696, 0.345, 0.4884), (-0.2696, 0.345, 1.061), (-0.2696, 0.3073, 1.061), (-0.2696, 0.3073, 0.4884), (-0.2696, -0.3073, 0.4884), (-0.2696, -0.3073, 1.061), (-0.5307, -0.9596, 1.71), (-0.5307, -0.9596, 2.282), (-0.5307, -0.345, 0.4884), (-0.5307, -0.9596, 0.4884), (-0.5307, 0.9596, 1.061), (-0.5307, 0.9596, 0.4884), (-0.5307, 0.345, 2.282), (-0.5307, 0.9596, 2.282), (-0.5307, -0.9596, 1.061), (-0.5307, -0.9596, 1.099), (-0.5307, -0.9596, 1.672), (-0.5307, 0.345, 0.4884), (-0.5307, 0.3073, 0.4884), (-0.5307, -0.3073, 0.4884), (-0.5307, 0.9596, 1.71), (-0.5307, 0.9596, 1.672), (-0.5307, 0.9596, 1.099), (-0.5307, -0.345, 2.282), (-0.5307, -0.3073, 2.282), (-0.5307, 0.3073, 2.282), (-0.5307, -0.345, 1.061), (-0.5307, -0.345, 1.71), (-0.5307, -0.345, 1.099), (-0.5307, -0.345, 1.672), (-0.5307, 0.345, 1.71), (-0.5307, 0.3073, 1.71), (-0.5307, -0.3073, 1.71), (-0.5307, 0.345, 1.672), (-0.5307, 0.345, 1.099), (-0.5307, 0.3073, 1.099), (-0.5307, 0.3073, 1.672), (-0.5307, -0.3073, 1.672), (-0.5307, -0.3073, 1.099), (-0.5307, 0.345, 1.061), (-0.5307, 0.3073, 1.061), (-0.5307, -0.3073, 1.061), (-0.5307, -0.3887, 1.018), (-0.5307, -0.3887, 0.532), (-0.5307, -0.916, 0.532), (-0.5307, -0.916, 1.018), (-0.5307, -0.3887, 2.239), (-0.5307, -0.3887, 1.753), (-0.5307, -0.916, 1.753), (-0.5307, -0.916, 2.239), (-0.5307, -0.3887, 1.628), (-0.5307, -0.3887, 1.143), (-0.5307, -0.916, 1.143), (-0.5307, -0.916, 1.628), (-0.5307, 0.916, 2.239), (-0.5307, 0.916, 1.753), (-0.5307, 0.3887, 1.753), (-0.5307, 0.3887, 2.239), (-0.5307, 0.2637, 2.239), (-0.5307, 0.2637, 1.753), (-0.5307, -0.2637, 1.753), (-0.5307, -0.2637, 2.239), (-0.5307, 0.916, 1.628), (-0.5307, 0.916, 1.143), (-0.5307, 0.3887, 1.143), (-0.5307, 0.3887, 1.628), (-0.5307, 0.2637, 1.628), (-0.5307, 0.2637, 1.143), (-0.5307, -0.2637, 1.143), (-0.5307, -0.2637, 1.628), (-0.5307, 0.916, 1.018), (-0.5307, 0.916, 0.532), (-0.5307, 0.3887, 0.532), (-0.5307, 0.3887, 1.018), (-0.5307, 0.2637, 1.018), (-0.5307, 0.2637, 0.532), (-0.5307, -0.2637, 0.532), (-0.5307, -0.2637, 1.018), (0.009416, -0.3887, 0.532), (0.009416, -0.3887, 1.018), (0.009416, -0.916, 1.018), (0.009416, -0.916, 0.532), (0.009416, -0.3887, 1.753), (0.009416, -0.3887, 2.239), (0.009416, -0.916, 2.239), (0.009416, -0.916, 1.753), (0.009416, -0.3887, 1.143), (0.009416, -0.3887, 1.628), (0.009416, -0.916, 1.628), (0.009416, -0.916, 1.143), (0.009416, 0.916, 2.239), (0.009416, 0.916, 1.753), (0.009416, 0.3887, 2.239), (0.009416, 0.3887, 1.753), (0.009416, 0.2637, 1.753), (0.009416, 0.2637, 2.239), (0.009416, -0.2637, 2.239), (0.009416, -0.2637, 1.753), (0.009416, 0.916, 1.628), (0.009416, 0.916, 1.143), (0.009416, 0.3887, 1.628), (0.009416, 0.3887, 1.143), (0.009416, 0.2637, 1.143), (0.009416, 0.2637, 1.628), (0.009416, -0.2637, 1.628), (0.009416, -0.2637, 1.143), (0.009416, 0.916, 1.018), (0.009416, 0.916, 0.532), (0.009416, 0.3887, 1.018), (0.009416, 0.3887, 0.532), (0.009416, 0.2637, 0.532), (0.009416, 0.2637, 1.018), (0.009416, -0.2637, 1.018), (0.009416, -0.2637, 0.532)], [], [(24, 21, 97, 102), (3, 7, 134, 133), (10, 101, 25, 106), (108, 23, 126, 125), (101, 100, 20, 25), (103, 114, 130, 121), (2, 9, 123, 117), (107, 24, 102, 11), (112, 113, 129, 128), (77, 76, 136, 137), (99, 81, 140, 79), (26, 27, 124, 127), (96, 97, 21, 148), (150, 149, 98, 99), (12, 30, 31, 13), (149, 20, 100, 98), (19, 28, 152, 155), (1, 8, 122, 132), (149, 148, 17, 16), (22, 151, 150, 109), (107, 106, 15, 14), (106, 25, 31, 15), (0, 96, 148, 151), (30, 14, 15, 31), (13, 16, 17, 12), (25, 20, 13, 31), (21, 24, 30, 12), (20, 149, 16, 13), (24, 107, 14, 30), (148, 21, 12, 17), (38, 34, 32, 37), (35, 39, 36, 33), (41, 40, 48, 49), (45, 44, 52, 53), (37, 32, 43, 44), (39, 35, 41, 46), (38, 37, 44, 45), (35, 33, 40, 41), (34, 38, 45, 42), (33, 36, 47, 40), (36, 39, 46, 47), (32, 34, 42, 43), (54, 49, 57, 62), (52, 51, 59, 60), (42, 45, 53, 50), (40, 47, 55, 48), (47, 46, 54, 55), (43, 42, 50, 51), (44, 43, 51, 52), (46, 41, 49, 54), (59, 58, 66, 67), (63, 62, 70, 71), (53, 52, 60, 61), (49, 48, 56, 57), (50, 53, 61, 58), (48, 55, 63, 56), (55, 54, 62, 63), (51, 50, 58, 59), (69, 68, 67, 66), (65, 64, 71, 70), (60, 59, 67, 68), (62, 57, 65, 70), (61, 60, 68, 69), (57, 56, 64, 65), (58, 61, 69, 66), (56, 63, 71, 64), (89, 88, 92, 93), (91, 90, 94, 95), (105, 5, 135, 119), (151, 22, 76, 77), (81, 80, 139, 140), (7, 104, 118, 134), (109, 150, 86, 87), (80, 6, 78, 139), (151, 77, 137, 85), (6, 109, 74, 78), (95, 94, 93, 92), (94, 93, 89, 90), (90, 91, 88, 89), (8, 1, 97, 96), (9, 2, 99, 98), (7, 3, 100, 101), (1, 5, 102, 97), (103, 8, 96, 0), (3, 9, 98, 100), (104, 7, 101, 10), (5, 105, 11, 102), (27, 26, 106, 107), (23, 108, 22, 109), (110, 23, 109, 6), (108, 111, 4, 22), (26, 104, 10, 106), (105, 27, 107, 11), (113, 112, 80, 81), (115, 114, 82, 75), (114, 103, 0, 82), (111, 115, 75, 4), (112, 110, 6, 80), (2, 113, 81, 99), (123, 133, 134, 118), (119, 135, 132, 122), (116, 118, 127, 126), (120, 119, 122, 121), (117, 123, 118, 116), (125, 124, 119, 120), (124, 125, 126, 127), (120, 121, 130, 131), (117, 116, 128, 129), (114, 115, 131, 130), (115, 111, 120, 131), (23, 110, 116, 126), (5, 1, 132, 135), (110, 112, 128, 116), (111, 108, 125, 120), (8, 103, 121, 122), (113, 2, 117, 129), (104, 26, 127, 118), (9, 3, 133, 123), (27, 105, 119, 124), (73, 72, 138, 136), (84, 85, 137, 143), (78, 74, 142, 139), (83, 79, 140, 141), (137, 136, 138, 143), (140, 139, 142, 141), (22, 4, 72, 73), (86, 150, 83, 141), (4, 75, 138, 72), (75, 82, 143, 138), (76, 22, 73, 136), (87, 86, 141, 142), (0, 151, 85, 84), (82, 0, 84, 143), (150, 99, 79, 83), (109, 87, 142, 74), (147, 145, 144, 146), (29, 28, 148, 149), (18, 29, 149, 150), (19, 18, 150, 151), (28, 19, 151, 148), (29, 18, 154, 153), (18, 19, 155, 154), (28, 29, 153, 152), (178, 179, 209, 208), (180, 181, 230, 231), (203, 200, 212, 241), (194, 195, 235, 236), (175, 172, 228, 216), (193, 194, 236, 224), (191, 188, 227, 226), (172, 173, 210, 228), (195, 192, 223, 235), (171, 163, 173, 172), (163, 156, 174, 173), (156, 160, 175, 174), (160, 171, 172, 175), (166, 169, 177, 176), (169, 161, 178, 177), (161, 159, 179, 178), (159, 166, 176, 179), (169, 171, 181, 180), (171, 160, 182, 181), (160, 161, 183, 182), (161, 169, 180, 183), (158, 164, 185, 184), (164, 168, 186, 185), (168, 167, 187, 186), (167, 158, 184, 187), (167, 168, 189, 188), (168, 169, 190, 189), (169, 166, 191, 190), (166, 167, 188, 191), (164, 165, 193, 192), (165, 170, 194, 193), (170, 168, 195, 194), (168, 164, 192, 195), (168, 170, 197, 196), (170, 171, 198, 197), (171, 169, 199, 198), (169, 168, 196, 199), (165, 157, 201, 200), (157, 162, 202, 201), (162, 170, 203, 202), (170, 165, 200, 203), (170, 162, 205, 204), (162, 163, 206, 205), (163, 171, 207, 206), (171, 170, 204, 207), (260, 261, 296, 297), (253, 254, 291, 288), (273, 274, 311, 309), (255, 252, 289, 290), (275, 272, 308, 310), (246, 247, 282, 283), (266, 267, 302, 303), (252, 253, 288, 289), (272, 273, 309, 308), (202, 203, 241, 219), (183, 180, 231, 218), (173, 174, 211, 210), (181, 182, 217, 230), (200, 201, 213, 212), (188, 189, 233, 227), (187, 184, 215, 214), (189, 190, 234, 233), (174, 175, 216, 211), (190, 191, 226, 234), (196, 197, 237, 238), (182, 183, 218, 217), (176, 177, 229, 225), (199, 196, 238, 239), (201, 202, 219, 213), (177, 178, 208, 229), (197, 198, 240, 237), (205, 206, 221, 220), (204, 205, 220, 242), (185, 186, 232, 222), (198, 199, 239, 240), (184, 185, 222, 215), (207, 204, 242, 243), (186, 187, 214, 232), (192, 193, 224, 223), (206, 207, 243, 221), (179, 176, 225, 209), (228, 210, 245, 244), (210, 211, 246, 245), (211, 216, 247, 246), (216, 228, 244, 247), (225, 229, 249, 248), (229, 208, 250, 249), (208, 209, 251, 250), (209, 225, 248, 251), (231, 230, 253, 252), (230, 217, 254, 253), (217, 218, 255, 254), (218, 231, 252, 255), (215, 222, 257, 256), (222, 232, 258, 257), (232, 214, 259, 258), (214, 215, 256, 259), (227, 233, 261, 260), (233, 234, 262, 261), (234, 226, 263, 262), (226, 227, 260, 263), (223, 224, 265, 264), (224, 236, 266, 265), (236, 235, 267, 266), (235, 223, 264, 267), (238, 237, 269, 268), (237, 240, 270, 269), (240, 239, 271, 270), (239, 238, 268, 271), (212, 213, 273, 272), (213, 219, 274, 273), (219, 241, 275, 274), (241, 212, 272, 275), (242, 220, 277, 276), (220, 221, 278, 277), (221, 243, 279, 278), (243, 242, 276, 279), (281, 280, 283, 282), (285, 284, 287, 286), (289, 288, 291, 290), (292, 293, 295, 294), (297, 296, 299, 298), (300, 301, 303, 302), (305, 304, 307, 306), (308, 309, 311, 310), (313, 312, 315, 314), (274, 275, 310, 311), (254, 255, 290, 291), (263, 260, 297, 298), (261, 262, 299, 296), (268, 269, 304, 305), (248, 249, 284, 285), (262, 263, 298, 299), (271, 268, 305, 306), (251, 248, 285, 286), (269, 270, 307, 304), (249, 250, 287, 284), (276, 277, 312, 313), (256, 257, 293, 292), (270, 271, 306, 307), (250, 251, 286, 287), (279, 276, 313, 314), (259, 256, 292, 294), (277, 278, 315, 312), (257, 258, 295, 293), (264, 265, 301, 300), (278, 279, 314, 315), (244, 245, 280, 281), (258, 259, 294, 295), (267, 264, 300, 302), (247, 244, 281, 282), (265, 266, 303, 301), (245, 246, 283, 280)])
me_cube_001.polygons.foreach_set('material_index', [0, 0, 0, 0, 0, 0, 0, 0, 0, 0, 0, 0, 0, 0, 0, 0, 0, 0, 0, 0, 0, 0, 0, 0, 0, 0, 0, 0, 0, 0, 0, 0, 0, 0, 0, 0, 0, 0, 0, 0, 0, 0, 0, 0, 0, 0, 0, 0, 0, 0, 0, 0, 0, 0, 0, 0, 0, 0, 0, 0, 0, 0, 0, 0, 0, 0, 1, 1, 0, 0, 0, 0, 0, 0, 0, 0, 1, 1, 1, 0, 0, 0, 0, 0, 0, 0, 0, 0, 0, 0, 0, 0, 0, 0, 0, 0, 0, 0, 0, 0, 0, 0, 0, 0, 0, 0, 0, 0, 0, 0, 0, 0, 0, 0, 0, 0, 0, 0, 0, 0, 0, 0, 0, 0, 0, 0, 0, 0, 0, 0, 0, 0, 0, 0, 0, 1, 0, 0, 0, 0, 0, 0, 0, 0, 0, 0, 0, 0, 0, 0, 0, 0, 0, 0, 0, 0, 0, 0, 0, 0, 0, 0, 0, 0, 0, 0, 0, 0, 0, 0, 0, 0, 0, 0, 0, 0, 0, 0, 0, 0, 0, 0, 0, 0, 0, 0, 0, 0, 0, 0, 0, 0, 0, 0, 0, 0, 0, 0, 0, 0, 0, 0, 0, 0, 0, 0, 0, 0, 0, 0, 0, 0, 0, 0, 0, 0, 0, 0, 0, 0, 0, 0, 0, 0, 0, 0, 0, 0, 0, 0, 0, 0, 0, 0, 0, 0, 0, 0, 0, 0, 0, 0, 0, 0, 0, 0, 0, 0, 0, 0, 0, 0, 0, 0, 0, 0, 0, 0, 0, 0, 0, 0, 0, 0, 0, 0, 0, 0, 0, 0, 0, 0, 0, 0, 0, 0, 0, 0, 0, 0, 0, 0, 0, 0, 0, 0, 0, 0, 0, 0, 0, 0, 0, 0, 0, 0])
_uv = me_cube_001.uv_layers.new(name='UVMap')
_uv.uv.foreach_set('vector', [0.1372, 0.8318, 0.1372, 0.8318, 0.1372, 0.8318, 0.1372, 0.8318, 0.1372, 0.8452, 0.1372, 0.8452, 0.1372, 0.8452, 0.1372, 0.8452, 0.1372, 0.8318, 0.1372, 0.8318, 0.1372, 0.8318, 0.1372, 0.8318, 0.1372, 0.8452, 0.1372, 0.8452, 0.1372, 0.8452, 0.1372, 0.8452, 0.1372, 0.8318, 0.1372, 0.8318, 0.1372, 0.8318, 0.1372, 0.8318, 0.1372, 0.8452, 0.1372, 0.8452, 0.1372, 0.8452, 0.1372, 0.8452, 0.1372, 0.8452, 0.1372, 0.8452, 0.1372, 0.8452, 0.1372, 0.8452, 0.1372, 0.8318, 0.1372, 0.8318, 0.1372, 0.8318, 0.1372, 0.8318, 0.1372, 0.8452, 0.1372, 0.8452, 0.1372, 0.8452, 0.1372, 0.8452, 0.1372, 0.8383, 0.1372, 0.8383, 0.1372, 0.8383, 0.1372, 0.8383, 0.1372, 0.8383, 0.1372, 0.8383, 0.1372, 0.8383, 0.1372, 0.8383, 0.1372, 0.8452, 0.1372, 0.8452, 0.1372, 0.8452, 0.1372, 0.8452, 0.1372, 0.8318, 0.1372, 0.8318, 0.1372, 0.8318, 0.1372, 0.8318, 0.1372, 0.8318, 0.1372, 0.8318, 0.1372, 0.8318, 0.1372, 0.8318, 0.1372, 0.8532, 0.1372, 0.8532, 0.1372, 0.8532, 0.1372, 0.8532, 0.1372, 0.8318, 0.1372, 0.8318, 0.1372, 0.8318, 0.1372, 0.8318, 0.1372, 0.8318, 0.1372, 0.8318, 0.1372, 0.8318, 0.1372, 0.8318, 0.1372, 0.8452, 0.1372, 0.8452, 0.1372, 0.8452, 0.1372, 0.8452, 0.1372, 0.8532, 0.1372, 0.8532, 0.1372, 0.8532, 0.1372, 0.8532, 0.1372, 0.8318, 0.1372, 0.8318, 0.1372, 0.8318, 0.1372, 0.8318, 0.1372, 0.8532, 0.1372, 0.8532, 0.1372, 0.8532, 0.1372, 0.8532, 0.1372, 0.8532, 0.1372, 0.8532, 0.1372, 0.8532, 0.1372, 0.8532, 0.1372, 0.8318, 0.1372, 0.8318, 0.1372, 0.8318, 0.1372, 0.8318, 0.1372, 0.8532, 0.1372, 0.8532, 0.1372, 0.8532, 0.1372, 0.8532, 0.1372, 0.8532, 0.1372, 0.8532, 0.1372, 0.8532, 0.1372, 0.8532, 0.1372, 0.8532, 0.1372, 0.8532, 0.1372, 0.8532, 0.1372, 0.8532, 0.1372, 0.8532, 0.1372, 0.8532, 0.1372, 0.8532, 0.1372, 0.8532, 0.1372, 0.8532, 0.1372, 0.8532, 0.1372, 0.8532, 0.1372, 0.8532, 0.1372, 0.8532, 0.1372, 0.8532, 0.1372, 0.8532, 0.1372, 0.8532, 0.1372, 0.8532, 0.1372, 0.8532, 0.1372, 0.8532, 0.1372, 0.8532, 0.1372, 0.8318, 0.1372, 0.8318, 0.1372, 0.8318, 0.1372, 0.8318, 0.1372, 0.8318, 0.1372, 0.8318, 0.1372, 0.8318, 0.1372, 0.8318, 0.1515, 0.8467, 0.1515, 0.8467, 0.1515, 0.8467, 0.1515, 0.8467, 0.1515, 0.8467, 0.1515, 0.8467, 0.1515, 0.8467, 0.1515, 0.8467, 0.1515, 0.8467, 0.1515, 0.8467, 0.1515, 0.8467, 0.1515, 0.8467, 0.1515, 0.8467, 0.1515, 0.8467, 0.1515, 0.8467, 0.1515, 0.8467, 0.1515, 0.8467, 0.1515, 0.8467, 0.1515, 0.8467, 0.1515, 0.8467, 0.1515, 0.8467, 0.1515, 0.8467, 0.1515, 0.8467, 0.1515, 0.8467, 0.1515, 0.8467, 0.1515, 0.8467, 0.1515, 0.8467, 0.1515, 0.8467, 0.1515, 0.8467, 0.1515, 0.8467, 0.1515, 0.8467, 0.1515, 0.8467, 0.1515, 0.8467, 0.1515, 0.8467, 0.1515, 0.8467, 0.1515, 0.8467, 0.1515, 0.8467, 0.1515, 0.8467, 0.1515, 0.8467, 0.1515, 0.8467, 0.1515, 0.8467, 0.1515, 0.8467, 0.1515, 0.8467, 0.1515, 0.8467, 0.1515, 0.8467, 0.1515, 0.8467, 0.1515, 0.8467, 0.1515, 0.8467, 0.1515, 0.8467, 0.1515, 0.8467, 0.1515, 0.8467, 0.1515, 0.8467, 0.1515, 0.8467, 0.1515, 0.8467, 0.1515, 0.8467, 0.1515, 0.8467, 0.1515, 0.8467, 0.1515, 0.8467, 0.1515, 0.8467, 0.1515, 0.8467, 0.1515, 0.8467, 0.1515, 0.8467, 0.1515, 0.8467, 0.1515, 0.8467, 0.1515, 0.8467, 0.1515, 0.8467, 0.1515, 0.8467, 0.1515, 0.8467, 0.1515, 0.8467, 0.1515, 0.8467, 0.1515, 0.8467, 0.1515, 0.8467, 0.152, 0.8318, 0.152, 0.8318, 0.152, 0.8318, 0.152, 0.8318, 0.152, 0.8318, 0.152, 0.8318, 0.152, 0.8318, 0.152, 0.8318, 0.1515, 0.8467, 0.1515, 0.8467, 0.1515, 0.8467, 0.1515, 0.8467, 0.1515, 0.8467, 0.1515, 0.8467, 0.1515, 0.8467, 0.1515, 0.8467, 0.1515, 0.8467, 0.1515, 0.8467, 0.1515, 0.8467, 0.1515, 0.8467, 0.1515, 0.8467, 0.1515, 0.8467, 0.1515, 0.8467, 0.1515, 0.8467, 0.1515, 0.8467, 0.1515, 0.8467, 0.1515, 0.8467, 0.1515, 0.8467, 0.1515, 0.8467, 0.1515, 0.8467, 0.1515, 0.8467, 0.1515, 0.8467, 0.1372, 0.8318, 0.1372, 0.8318, 0.1372, 0.8318, 0.1372, 0.8318, 0.1372, 0.8318, 0.1372, 0.8318, 0.1372, 0.8318, 0.1372, 0.8318, 0.152, 0.8318, 0.152, 0.8318, 0.152, 0.8318, 0.152, 0.8318, 0.152, 0.8318, 0.152, 0.8318, 0.152, 0.8318, 0.152, 0.8318, 0.152, 0.8318, 0.152, 0.8318, 0.152, 0.8318, 0.152, 0.8318, 0.152, 0.8318, 0.152, 0.8318, 0.152, 0.8318, 0.152, 0.8318, 0.152, 0.8318, 0.152, 0.8318, 0.152, 0.8318, 0.152, 0.8318, 0.152, 0.8318, 0.152, 0.8318, 0.152, 0.8318, 0.152, 0.8318, 2.067e-08, 0.8406, 0.001884, 0.8374, 0.3381, 0.7795, 0.3397, 0.7826, 0.001583, 0.06113, 1.425e-09, 0.05797, 0.3397, 7.555e-09, 0.3378, 0.003181, 0.1372, 0.8452, 0.1372, 0.8452, 0.1372, 0.8452, 0.1372, 0.8452, 0.1372, 0.8383, 0.1372, 0.8383, 0.1372, 0.8383, 0.1372, 0.8383, 0.1372, 0.8383, 0.1372, 0.8383, 0.1372, 0.8383, 0.1372, 0.8383, 0.1372, 0.8452, 0.1372, 0.8452, 0.1372, 0.8452, 0.1372, 0.8452, 0.1372, 0.8383, 0.1372, 0.8383, 0.1372, 0.8383, 0.1372, 0.8383, 0.1372, 0.8383, 0.1372, 0.8383, 0.1372, 0.8383, 0.1372, 0.8383, 0.1372, 0.8383, 0.1372, 0.8383, 0.1372, 0.8383, 0.1372, 0.8383, 0.1372, 0.8383, 0.1372, 0.8383, 0.1372, 0.8383, 0.1372, 0.8383, 0.3378, 0.003181, 0.3397, 7.555e-09, 0.3397, 0.7826, 0.3381, 0.7795, -0.05071, 1.026, 1.037, 1.026, 1.037, -0.02593, -0.05071, -0.02593, 1.425e-09, 0.05797, 0.001583, 0.06113, 0.001884, 0.8374, 2.067e-08, 0.8406, 0.1372, 0.8318, 0.1372, 0.8318, 0.1372, 0.8318, 0.1372, 0.8318, 0.1372, 0.8318, 0.1372, 0.8318, 0.1372, 0.8318, 0.1372, 0.8318, 0.1372, 0.8318, 0.1372, 0.8318, 0.1372, 0.8318, 0.1372, 0.8318, 0.1372, 0.8318, 0.1372, 0.8318, 0.1372, 0.8318, 0.1372, 0.8318, 0.1372, 0.8318, 0.1372, 0.8318, 0.1372, 0.8318, 0.1372, 0.8318, 0.1372, 0.8318, 0.1372, 0.8318, 0.1372, 0.8318, 0.1372, 0.8318, 0.1372, 0.8318, 0.1372, 0.8318, 0.1372, 0.8318, 0.1372, 0.8318, 0.1372, 0.8318, 0.1372, 0.8318, 0.1372, 0.8318, 0.1372, 0.8318, 0.1372, 0.8318, 0.1372, 0.8318, 0.1372, 0.8318, 0.1372, 0.8318, 0.1372, 0.8318, 0.1372, 0.8318, 0.1372, 0.8318, 0.1372, 0.8318, 0.1372, 0.8318, 0.1372, 0.8318, 0.1372, 0.8318, 0.1372, 0.8318, 0.1372, 0.8318, 0.1372, 0.8318, 0.1372, 0.8318, 0.1372, 0.8318, 0.1372, 0.8318, 0.1372, 0.8318, 0.1372, 0.8318, 0.1372, 0.8318, 0.1372, 0.8318, 0.1372, 0.8318, 0.1372, 0.8318, 0.1372, 0.8318, 0.1372, 0.8383, 0.1372, 0.8383, 0.1372, 0.8383, 0.1372, 0.8383, 0.1372, 0.8383, 0.1372, 0.8383, 0.1372, 0.8383, 0.1372, 0.8383, 0.1372, 0.8383, 0.1372, 0.8383, 0.1372, 0.8383, 0.1372, 0.8383, 0.1372, 0.8383, 0.1372, 0.8383, 0.1372, 0.8383, 0.1372, 0.8383, 0.1372, 0.8383, 0.1372, 0.8383, 0.1372, 0.8383, 0.1372, 0.8383, 0.1372, 0.8383, 0.1372, 0.8383, 0.1372, 0.8383, 0.1372, 0.8383, 0.1372, 0.8452, 0.1372, 0.8452, 0.1372, 0.8452, 0.1372, 0.8452, 0.1372, 0.8452, 0.1372, 0.8452, 0.1372, 0.8452, 0.1372, 0.8452, 0.1372, 0.8452, 0.1372, 0.8452, 0.1372, 0.8452, 0.1372, 0.8452, 0.1372, 0.8452, 0.1372, 0.8452, 0.1372, 0.8452, 0.1372, 0.8452, 0.1372, 0.8452, 0.1372, 0.8452, 0.1372, 0.8452, 0.1372, 0.8452, 0.1372, 0.8452, 0.1372, 0.8452, 0.1372, 0.8452, 0.1372, 0.8452, 0.1372, 0.8452, 0.1372, 0.8452, 0.1372, 0.8452, 0.1372, 0.8452, 0.1372, 0.8452, 0.1372, 0.8452, 0.1372, 0.8452, 0.1372, 0.8452, 0.1372, 0.8452, 0.1372, 0.8452, 0.1372, 0.8452, 0.1372, 0.8452, 0.1372, 0.8452, 0.1372, 0.8452, 0.1372, 0.8452, 0.1372, 0.8452, 0.1372, 0.8452, 0.1372, 0.8452, 0.1372, 0.8452, 0.1372, 0.8452, 0.1372, 0.8452, 0.1372, 0.8452, 0.1372, 0.8452, 0.1372, 0.8452, 0.1372, 0.8452, 0.1372, 0.8452, 0.1372, 0.8452, 0.1372, 0.8452, 0.1372, 0.8452, 0.1372, 0.8452, 0.1372, 0.8452, 0.1372, 0.8452, 0.1372, 0.8452, 0.1372, 0.8452, 0.1372, 0.8452, 0.1372, 0.8452, 0.1372, 0.8452, 0.1372, 0.8452, 0.1372, 0.8452, 0.1372, 0.8452, 0.1372, 0.8452, 0.1372, 0.8452, 0.1372, 0.8452, 0.1372, 0.8452, 0.1372, 0.8452, 0.1372, 0.8452, 0.1372, 0.8452, 0.1372, 0.8452, 0.1372, 0.8452, 0.1372, 0.8452, 0.1372, 0.8452, 0.1372, 0.8452, 0.1372, 0.8452, 0.1372, 0.8452, 0.1372, 0.8452, 0.1372, 0.8452, 0.1372, 0.8383, 0.1372, 0.8383, 0.1372, 0.8383, 0.1372, 0.8383, 0.1372, 0.8383, 0.1372, 0.8383, 0.1372, 0.8383, 0.1372, 0.8383, 0.1372, 0.8383, 0.1372, 0.8383, 0.1372, 0.8383, 0.1372, 0.8383, 0.1372, 0.8383, 0.1372, 0.8383, 0.1372, 0.8383, 0.1372, 0.8383, 0.1372, 0.8383, 0.1372, 0.8383, 0.1372, 0.8383, 0.1372, 0.8383, 0.1372, 0.8383, 0.1372, 0.8383, 0.1372, 0.8383, 0.1372, 0.8383, 0.1372, 0.8383, 0.1372, 0.8383, 0.1372, 0.8383, 0.1372, 0.8383, 0.1372, 0.8383, 0.1372, 0.8383, 0.1372, 0.8383, 0.1372, 0.8383, 0.1372, 0.8383, 0.1372, 0.8383, 0.1372, 0.8383, 0.1372, 0.8383, 0.1372, 0.8383, 0.1372, 0.8383, 0.1372, 0.8383, 0.1372, 0.8383, 0.1372, 0.8383, 0.1372, 0.8383, 0.1372, 0.8383, 0.1372, 0.8383, 0.1372, 0.8383, 0.1372, 0.8383, 0.1372, 0.8383, 0.1372, 0.8383, 0.1372, 0.8383, 0.1372, 0.8383, 0.1372, 0.8383, 0.1372, 0.8383, 0.1372, 0.8383, 0.1372, 0.8383, 0.1372, 0.8383, 0.1372, 0.8383, 0.1372, 0.8383, 0.1372, 0.8383, 0.1372, 0.8383, 0.1372, 0.8383, 0.1372, 0.8383, 0.1372, 0.8383, 0.1372, 0.8383, 0.1372, 0.8383, -0.05071, 1.026, -0.05071, -0.02593, 1.037, -0.02593, 1.037, 1.026, 0.1372, 0.8318, 0.1372, 0.8318, 0.1372, 0.8318, 0.1372, 0.8318, 0.1372, 0.8318, 0.1372, 0.8318, 0.1372, 0.8318, 0.1372, 0.8318, 0.1372, 0.8318, 0.1372, 0.8318, 0.1372, 0.8318, 0.1372, 0.8318, 0.1372, 0.8318, 0.1372, 0.8318, 0.1372, 0.8318, 0.1372, 0.8318, 0.1372, 0.8318, 0.1372, 0.8318, 0.1372, 0.8318, 0.1372, 0.8318, 0.1372, 0.8318, 0.1372, 0.8318, 0.1372, 0.8318, 0.1372, 0.8318, 0.1372, 0.8318, 0.1372, 0.8318, 0.1372, 0.8318, 0.1372, 0.8318, 0.1753, 0.8539, 0.1753, 0.8539, 0.1753, 0.8539, 0.1753, 0.8539, 0.1753, 0.8539, 0.1753, 0.8539, 0.1753, 0.8539, 0.1753, 0.8539, 0.1753, 0.8539, 0.1753, 0.8539, 0.1753, 0.8539, 0.1753, 0.8539, 0.1753, 0.8539, 0.1753, 0.8539, 0.1753, 0.8539, 0.1753, 0.8539, 0.1753, 0.8539, 0.1753, 0.8539, 0.1753, 0.8539, 0.1753, 0.8539, 0.1753, 0.8539, 0.1753, 0.8539, 0.1753, 0.8539, 0.1753, 0.8539, 0.1753, 0.8539, 0.1753, 0.8539, 0.1753, 0.8539, 0.1753, 0.8539, 0.1753, 0.8539, 0.1753, 0.8539, 0.1753, 0.8539, 0.1753, 0.8539, 0.1753, 0.8539, 0.1753, 0.8539, 0.1753, 0.8539, 0.1753, 0.8539, 0.1675, 0.8444, 0.1675, 0.8444, 0.1675, 0.8444, 0.1675, 0.8444, 0.1675, 0.8444, 0.1675, 0.8444, 0.1675, 0.8444, 0.1675, 0.8444, 0.1675, 0.8444, 0.1675, 0.8444, 0.1675, 0.8444, 0.1675, 0.8444, 0.1675, 0.8444, 0.1675, 0.8444, 0.1675, 0.8444, 0.1675, 0.8444, 0.1675, 0.8444, 0.1675, 0.8444, 0.1675, 0.8444, 0.1675, 0.8444, 0.1675, 0.8444, 0.1675, 0.8444, 0.1675, 0.8444, 0.1675, 0.8444, 0.1675, 0.8444, 0.1675, 0.8444, 0.1675, 0.8444, 0.1675, 0.8444, 0.1675, 0.8444, 0.1675, 0.8444, 0.1675, 0.8444, 0.1675, 0.8444, 0.1675, 0.8444, 0.1675, 0.8444, 0.1675, 0.8444, 0.1675, 0.8444, 0.1675, 0.8444, 0.1675, 0.8444, 0.1675, 0.8444, 0.1675, 0.8444, 0.1675, 0.8444, 0.1675, 0.8444, 0.1675, 0.8444, 0.1675, 0.8444, 0.1675, 0.8444, 0.1675, 0.8444, 0.1675, 0.8444, 0.1675, 0.8444, 0.1675, 0.8444, 0.1675, 0.8444, 0.1675, 0.8444, 0.1675, 0.8444, 0.1675, 0.8444, 0.1675, 0.8444, 0.1675, 0.8444, 0.1675, 0.8444, 0.1675, 0.8444, 0.1675, 0.8444, 0.1675, 0.8444, 0.1675, 0.8444, 0.1675, 0.8444, 0.1675, 0.8444, 0.1675, 0.8444, 0.1675, 0.8444, 0.1675, 0.8444, 0.1675, 0.8444, 0.1675, 0.8444, 0.1675, 0.8444, 0.1675, 0.8444, 0.1675, 0.8444, 0.1675, 0.8444, 0.1675, 0.8444, 0.1675, 0.8444, 0.1675, 0.8444, 0.1675, 0.8444, 0.1675, 0.8444, 0.1675, 0.8444, 0.1675, 0.8444, 0.1675, 0.8444, 0.1675, 0.8444, 0.1675, 0.8444, 0.1675, 0.8444, 0.1675, 0.8444, 0.1675, 0.8444, 0.1675, 0.8444, 0.1675, 0.8444, 0.1675, 0.8444, 0.1675, 0.8444, 0.1675, 0.8444, 0.1675, 0.8444, 0.1675, 0.8444, 0.1675, 0.8444, 0.1675, 0.8444, 0.1675, 0.8444, 0.1675, 0.8444, 0.1675, 0.8444, 0.1675, 0.8444, 0.1675, 0.8444, 0.1675, 0.8444, 0.1675, 0.8444, 0.1675, 0.8444, 0.1675, 0.8444, 0.1675, 0.8444, 0.1675, 0.8444, 0.1675, 0.8444, 0.1675, 0.8444, 0.1675, 0.8444, 0.1675, 0.8444, 0.1675, 0.8444, 0.1675, 0.8444, 0.1675, 0.8444, 0.1675, 0.8444, 0.1675, 0.8444, 0.1675, 0.8444, 0.1675, 0.8444, 0.1675, 0.8444, 0.1675, 0.8444, 0.1675, 0.8444, 0.1675, 0.8444, 0.1675, 0.8444, 0.1675, 0.8444, 0.1675, 0.8444, 0.1675, 0.8444, 0.1675, 0.8444, 0.1675, 0.8444, 0.1675, 0.8444, 0.1675, 0.8444, 0.1675, 0.8444, 0.1675, 0.8444, 0.1675, 0.8444, 0.1675, 0.8444, 0.1675, 0.8444, 0.1675, 0.8444, 0.1675, 0.8444, 0.1675, 0.8444, 0.1675, 0.8444, 0.1675, 0.8444, 0.1675, 0.8444, 0.1675, 0.8444, 0.1675, 0.8444, 0.1675, 0.8444, 0.1675, 0.8444, 0.1675, 0.8444, 0.1675, 0.8444, 0.1376, 0.8539, 0.1376, 0.8539, 0.1376, 0.8539, 0.1376, 0.8539, 0.1376, 0.8539, 0.1376, 0.8539, 0.1376, 0.8539, 0.1376, 0.8539, 0.1376, 0.8539, 0.1376, 0.8539, 0.1376, 0.8539, 0.1376, 0.8539, 0.1376, 0.8539, 0.1376, 0.8539, 0.1376, 0.8539, 0.1376, 0.8539, 0.1376, 0.8539, 0.1376, 0.8539, 0.1376, 0.8539, 0.1376, 0.8539, 0.1376, 0.8539, 0.1376, 0.8539, 0.1376, 0.8539, 0.1376, 0.8539, 0.1376, 0.8539, 0.1376, 0.8539, 0.1376, 0.8539, 0.1376, 0.8539, 0.1376, 0.8539, 0.1376, 0.8539, 0.1376, 0.8539, 0.1376, 0.8539, 0.1376, 0.8539, 0.1376, 0.8539, 0.1376, 0.8539, 0.1376, 0.8539, 0.1753, 0.8539, 0.1753, 0.8539, 0.1753, 0.8539, 0.1753, 0.8539, 0.1753, 0.8539, 0.1753, 0.8539, 0.1753, 0.8539, 0.1753, 0.8539, 0.1753, 0.8539, 0.1753, 0.8539, 0.1753, 0.8539, 0.1753, 0.8539, 0.1753, 0.8539, 0.1753, 0.8539, 0.1753, 0.8539, 0.1753, 0.8539, 0.1753, 0.8539, 0.1753, 0.8539, 0.1753, 0.8539, 0.1753, 0.8539, 0.1753, 0.8539, 0.1753, 0.8539, 0.1753, 0.8539, 0.1753, 0.8539, 0.1753, 0.8539, 0.1753, 0.8539, 0.1753, 0.8539, 0.1753, 0.8539, 0.1753, 0.8539, 0.1753, 0.8539, 0.1753, 0.8539, 0.1753, 0.8539, 0.1753, 0.8539, 0.1753, 0.8539, 0.1753, 0.8539, 0.1753, 0.8539, 0.1753, 0.8539, 0.1753, 0.8539, 0.1753, 0.8539, 0.1753, 0.8539, 0.1753, 0.8539, 0.1753, 0.8539, 0.1753, 0.8539, 0.1753, 0.8539, 0.1753, 0.8539, 0.1753, 0.8539, 0.1753, 0.8539, 0.1753, 0.8539, 0.1753, 0.8539, 0.1753, 0.8539, 0.1753, 0.8539, 0.1753, 0.8539, 0.1753, 0.8539, 0.1753, 0.8539, 0.1753, 0.8539, 0.1753, 0.8539, 0.1753, 0.8539, 0.1753, 0.8539, 0.1753, 0.8539, 0.1753, 0.8539, 0.1753, 0.8539, 0.1753, 0.8539, 0.1753, 0.8539, 0.1753, 0.8539, 0.1753, 0.8539, 0.1753, 0.8539, 0.1753, 0.8539, 0.1753, 0.8539, 0.1753, 0.8539, 0.1753, 0.8539, 0.1753, 0.8539, 0.1753, 0.8539, 0.1753, 0.8539, 0.1753, 0.8539, 0.1753, 0.8539, 0.1753, 0.8539, 0.1753, 0.8539, 0.1753, 0.8539, 0.1753, 0.8539, 0.1753, 0.8539, 0.1753, 0.8539, 0.1753, 0.8539, 0.1753, 0.8539, 0.1753, 0.8539, 0.1753, 0.8539, 0.1753, 0.8539, 0.1753, 0.8539, 0.1753, 0.8539, 0.1753, 0.8539, 0.1753, 0.8539, 0.1753, 0.8539, 0.1753, 0.8539, 0.1753, 0.8539, 0.1753, 0.8539, 0.1753, 0.8539, 0.1753, 0.8539, 0.1753, 0.8539, 0.1753, 0.8539, 0.1753, 0.8539, 0.1753, 0.8539, 0.1753, 0.8539, 0.1753, 0.8539, 0.1753, 0.8539, 0.1753, 0.8539, 0.1753, 0.8539, 0.1753, 0.8539, 0.1753, 0.8539, 0.1753, 0.8539, 0.1675, 0.8539, 0.1675, 0.8539, 0.1675, 0.8539, 0.1675, 0.8539, 0.1675, 0.8539, 0.1675, 0.8539, 0.1675, 0.8539, 0.1675, 0.8539, 0.1675, 0.8539, 0.1675, 0.8539, 0.1675, 0.8539, 0.1675, 0.8539, 0.1675, 0.8539, 0.1675, 0.8539, 0.1675, 0.8539, 0.1675, 0.8539, 0.1675, 0.8539, 0.1675, 0.8539, 0.1675, 0.8539, 0.1675, 0.8539, 0.1675, 0.8539, 0.1675, 0.8539, 0.1675, 0.8539, 0.1675, 0.8539, 0.1675, 0.8539, 0.1675, 0.8539, 0.1675, 0.8539, 0.1675, 0.8539, 0.1675, 0.8539, 0.1675, 0.8539, 0.1675, 0.8539, 0.1675, 0.8539, 0.1675, 0.8539, 0.1675, 0.8539, 0.1675, 0.8539, 0.1675, 0.8539, 0.1675, 0.8539, 0.1675, 0.8539, 0.1675, 0.8539, 0.1675, 0.8539, 0.1675, 0.8539, 0.1675, 0.8539, 0.1675, 0.8539, 0.1675, 0.8539, 0.1675, 0.8539, 0.1675, 0.8539, 0.1675, 0.8539, 0.1675, 0.8539, 0.1675, 0.8539, 0.1675, 0.8539, 0.1675, 0.8539, 0.1675, 0.8539, 0.1675, 0.8539, 0.1675, 0.8539, 0.1675, 0.8539, 0.1675, 0.8539, 0.1675, 0.8539, 0.1675, 0.8539, 0.1675, 0.8539, 0.1675, 0.8539, 0.1675, 0.8539, 0.1675, 0.8539, 0.1675, 0.8539, 0.1675, 0.8539, 0.1675, 0.8539, 0.1675, 0.8539, 0.1675, 0.8539, 0.1675, 0.8539, 0.1675, 0.8539, 0.1675, 0.8539, 0.1675, 0.8539, 0.1675, 0.8539, 0.1675, 0.8539, 0.1675, 0.8539, 0.1675, 0.8539, 0.1675, 0.8539, 0.1675, 0.8539, 0.1675, 0.8539, 0.1675, 0.8539, 0.1675, 0.8539, 0.1675, 0.8539, 0.1675, 0.8539, 0.1675, 0.8539, 0.1675, 0.8539, 0.1675, 0.8539, 0.1675, 0.8539, 0.1675, 0.8539, 0.1675, 0.8539, 0.1675, 0.8539, 0.1675, 0.8539, 0.1675, 0.8539, 0.1675, 0.8539, 0.1675, 0.8539, 0.1675, 0.8539, 0.1675, 0.8539, 0.1675, 0.8539, 0.1675, 0.8539, 0.1675, 0.8539, 0.1675, 0.8539, 0.1675, 0.8539, 0.1675, 0.8539, 0.1675, 0.8539, 0.1675, 0.8539, 0.1675, 0.8539, 0.1675, 0.8539, 0.1675, 0.8539, 0.1675, 0.8539, 0.1675, 0.8539, 0.1675, 0.8539, 0.1675, 0.8539, 0.1675, 0.8539, 0.1675, 0.8539, 0.1675, 0.8539, 0.1675, 0.8539, 0.1675, 0.8539, 0.1675, 0.8539, 0.1675, 0.8539, 0.1675, 0.8539, 0.1675, 0.8539, 0.1675, 0.8539, 0.1675, 0.8539, 0.1675, 0.8539, 0.1675, 0.8539, 0.1675, 0.8539, 0.1675, 0.8539, 0.1675, 0.8539, 0.1675, 0.8539, 0.1675, 0.8539, 0.1675, 0.8539, 0.1675, 0.8539, 0.1675, 0.8539, 0.1675, 0.8539, 0.1675, 0.8539, 0.1675, 0.8539, 0.1675, 0.8539, 0.1675, 0.8539, 0.1675, 0.8539, 0.1675, 0.8539, 0.1675, 0.8539, 0.1675, 0.8539, 0.1675, 0.8539, 0.1675, 0.8539, 0.1675, 0.8539, 0.1675, 0.8539, 0.1376, 0.8686, 0.1376, 0.8686, 0.1376, 0.8686, 0.1376, 0.8686, 0.1376, 0.8686, 0.1376, 0.8686, 0.1376, 0.8686, 0.1376, 0.8686, 0.1376, 0.8686, 0.1376, 0.8686, 0.1376, 0.8686, 0.1376, 0.8686, 0.1376, 0.8686, 0.1376, 0.8686, 0.1376, 0.8686, 0.1376, 0.8686, 0.1376, 0.8686, 0.1376, 0.8686, 0.1376, 0.8686, 0.1376, 0.8686, 0.1376, 0.8686, 0.1376, 0.8686, 0.1376, 0.8686, 0.1376, 0.8686, 0.1376, 0.8686, 0.1376, 0.8686, 0.1376, 0.8686, 0.1376, 0.8686, 0.1376, 0.8686, 0.1376, 0.8686, 0.1376, 0.8686, 0.1376, 0.8686, 0.1376, 0.8686, 0.1376, 0.8686, 0.1376, 0.8686, 0.1376, 0.8686, 0.1376, 0.8539, 0.1376, 0.8539, 0.1376, 0.8539, 0.1376, 0.8539, 0.1376, 0.8539, 0.1376, 0.8539, 0.1376, 0.8539, 0.1376, 0.8539, 0.1376, 0.8539, 0.1376, 0.8539, 0.1376, 0.8539, 0.1376, 0.8539, 0.1376, 0.8539, 0.1376, 0.8539, 0.1376, 0.8539, 0.1376, 0.8539, 0.1376, 0.8539, 0.1376, 0.8539, 0.1376, 0.8539, 0.1376, 0.8539, 0.1376, 0.8539, 0.1376, 0.8539, 0.1376, 0.8539, 0.1376, 0.8539, 0.1376, 0.8539, 0.1376, 0.8539, 0.1376, 0.8539, 0.1376, 0.8539, 0.1376, 0.8539, 0.1376, 0.8539, 0.1376, 0.8539, 0.1376, 0.8539, 0.1376, 0.8539, 0.1376, 0.8539, 0.1376, 0.8539, 0.1376, 0.8539, 0.1376, 0.8539, 0.1376, 0.8539, 0.1376, 0.8539, 0.1376, 0.8539, 0.1376, 0.8539, 0.1376, 0.8539, 0.1376, 0.8539, 0.1376, 0.8539, 0.1376, 0.8539, 0.1376, 0.8539, 0.1376, 0.8539, 0.1376, 0.8539, 0.1376, 0.8539, 0.1376, 0.8539, 0.1376, 0.8539, 0.1376, 0.8539, 0.1376, 0.8539, 0.1376, 0.8539, 0.1376, 0.8539, 0.1376, 0.8539, 0.1376, 0.8539, 0.1376, 0.8539, 0.1376, 0.8539, 0.1376, 0.8539, 0.1376, 0.8539, 0.1376, 0.8539, 0.1376, 0.8539, 0.1376, 0.8539, 0.1376, 0.8539, 0.1376, 0.8539, 0.1376, 0.8539, 0.1376, 0.8539, 0.1376, 0.8539, 0.1376, 0.8539, 0.1376, 0.8539, 0.1376, 0.8539, 0.1376, 0.8539, 0.1376, 0.8539, 0.1376, 0.8539, 0.1376, 0.8539, 0.1376, 0.8539, 0.1376, 0.8539, 0.1376, 0.8539, 0.1376, 0.8539, 0.1376, 0.8539, 0.1376, 0.8539, 0.1376, 0.8539, 0.1376, 0.8539, 0.1376, 0.8539, 0.1376, 0.8539, 0.1376, 0.8539, 0.1376, 0.8539, 0.1376, 0.8539, 0.1376, 0.8539, 0.1376, 0.8539, 0.1376, 0.8539, 0.1376, 0.8539, 0.1376, 0.8539, 0.1376, 0.8539, 0.1376, 0.8539, 0.1376, 0.8539, 0.1376, 0.8539, 0.1376, 0.8539, 0.1376, 0.8539, 0.1376, 0.8539, 0.1376, 0.8539, 0.1376, 0.8539, 0.1376, 0.8539, 0.1376, 0.8539, 0.1376, 0.8539, 0.1376, 0.8539, 0.1376, 0.8539])
me_cube_001.materials.append(mat_body)
me_cube_001.materials.append(mat_screen)
me_cube_001.update()
me_cube_002 = bpy.data.meshes.new('Cube.002')
me_cube_002.from_pydata([(0.0, 1.0, 0.01413), (0.0, 1.0, 0.3977), (0.0, 0.7978, 0.3977), (0.0, 0.7978, 0.1973), (1.0, 0.0, 0.01413), (1.0, 0.0, 0.3977), (0.7978, 0.0, 0.3977), (0.7978, 0.0, 0.1973), (0.0, 0.0, 0.1973), (0.0, 0.0, 0.01413), (0.0, 0.6174, 0.1798), (0.6174, 0.0, 0.1798), (0.0, 0.0, 0.1798), (0.0, 0.4169, 0.8096), (0.4169, 0.0, 0.8096), (0.0, 0.3576, 1.06), (0.3576, 0.0, 1.06), (0.0, 0.4169, 1.06), (0.4169, 0.0, 1.06), (0.0, 0.0, 1.018), (0.0, 0.3576, 1.018), (0.3576, 0.0, 1.018), (0.8006, 1.0, 0.01413), (1.0, 0.8006, 0.01413), (0.8, 1.0, 0.3977), (1.0, 0.8, 0.3977), (0.5979, 0.7978, 0.3977), (0.7978, 0.5979, 0.3977), (0.7978, 0.5985, 0.1973), (0.5985, 0.7978, 0.1973), (0.4202, 0.6174, 0.1798), (0.6174, 0.4202, 0.1798), (0.4169, 0.2195, 0.8096), (0.2195, 0.4169, 0.8096), (0.1591, 0.3576, 1.06), (0.3576, 0.1591, 1.06), (0.2187, 0.4169, 1.06), (0.4169, 0.2187, 1.06), (0.3576, 0.1597, 1.018), (0.1597, 0.3576, 1.018)], [], [(24, 1, 2, 26), (26, 2, 3, 29), (28, 29, 3, 8, 7), (6, 27, 28, 7), (5, 25, 27, 6), (30, 10, 13, 33), (0, 22, 23, 4, 9), (0, 1, 24, 22), (11, 31, 32, 14), (15, 34, 36, 17), (33, 13, 17, 36), (30, 31, 11, 12, 10), (35, 16, 18, 37), (14, 32, 37, 18), (16, 35, 38, 21), (38, 39, 20, 19, 21), (34, 15, 20, 39), (25, 23, 22, 24), (24, 26, 27, 25), (28, 27, 26, 29), (33, 36, 37, 32), (30, 33, 32, 31), (35, 37, 36, 34), (38, 35, 34, 39), (23, 25, 5, 4)])
_uv = me_cube_002.uv_layers.new(name='UVMap')
_uv.uv.foreach_set('vector', [0.07349, 0.8382, 0.07349, 0.8382, 0.07349, 0.8382, 0.07349, 0.8382, 0.07349, 0.8313, 0.07349, 0.8313, 0.07349, 0.8313, 0.07349, 0.8313, 0.07349, 0.8441, 0.07349, 0.8441, 0.07349, 0.8441, 0.07349, 0.8441, 0.07349, 0.8441, 0.07349, 0.8313, 0.07349, 0.8313, 0.07349, 0.8313, 0.07349, 0.8313, 0.07349, 0.8382, 0.07349, 0.8382, 0.07349, 0.8382, 0.07349, 0.8382, 0.08196, 0.8313, 0.08196, 0.8313, 0.08196, 0.8313, 0.08196, 0.8313, 0.07349, 0.8313, 0.07349, 0.8313, 0.07349, 0.8313, 0.07349, 0.8313, 0.07349, 0.8313, 0.07349, 0.8313, 0.07349, 0.8313, 0.07349, 0.8313, 0.07349, 0.8313, 0.08196, 0.8313, 0.08196, 0.8313, 0.08196, 0.8313, 0.08196, 0.8313, 0.08196, 0.8462, 0.08196, 0.8462, 0.08196, 0.8462, 0.08196, 0.8462, 0.08196, 0.8397, 0.08196, 0.8397, 0.08196, 0.8397, 0.08196, 0.8397, 0.08196, 0.8313, 0.08196, 0.8313, 0.08196, 0.8313, 0.08196, 0.8313, 0.08196, 0.8313, 0.08196, 0.8462, 0.08196, 0.8462, 0.08196, 0.8462, 0.08196, 0.8462, 0.08196, 0.8397, 0.08196, 0.8397, 0.08196, 0.8397, 0.08196, 0.8397, 0.08196, 0.8537, 0.08196, 0.8537, 0.08196, 0.8537, 0.08196, 0.8537, 0.08196, 0.8618, 0.08196, 0.8618, 0.08196, 0.8618, 0.08196, 0.8618, 0.08196, 0.8618, 0.08196, 0.8537, 0.08196, 0.8537, 0.08196, 0.8537, 0.08196, 0.8537, 0.07349, 0.8313, 0.07349, 0.8313, 0.07349, 0.8313, 0.07349, 0.8313, 0.07349, 0.8382, 0.07349, 0.8382, 0.07349, 0.8382, 0.07349, 0.8382, 0.07349, 0.8313, 0.07349, 0.8313, 0.07349, 0.8313, 0.07349, 0.8313, 0.08196, 0.8397, 0.08196, 0.8397, 0.08196, 0.8397, 0.08196, 0.8397, 0.08196, 0.8313, 0.08196, 0.8313, 0.08196, 0.8313, 0.08196, 0.8313, 0.08196, 0.8462, 0.08196, 0.8462, 0.08196, 0.8462, 0.08196, 0.8462, 0.08196, 0.8537, 0.08196, 0.8537, 0.08196, 0.8537, 0.08196, 0.8537, 0.07349, 0.8313, 0.07349, 0.8313, 0.07349, 0.8313, 0.07349, 0.8313])
me_cube_002.materials.append(mat_body)
me_cube_002.update()
me_cube_003 = bpy.data.meshes.new('Cube.003')
me_cube_003.from_pydata([(0.0, 0.3546, 1.376), (0.3546, 0.3546, 1.376), (0.3546, 0.0, 1.376), (0.0, 0.3546, 2.085), (0.3546, 0.3546, 2.085), (0.3546, 0.0, 2.085), (0.3849, 0.3849, 1.861), (0.3849, 0.0, 1.683), (0.3849, 0.0, 1.777), (0.3849, 0.3849, 1.777), (0.3849, 0.3849, 1.683), (0.3849, 0.0, 1.506), (0.3849, 0.0, 1.6), (0.3849, 0.3849, 1.6), (0.3849, 0.3849, 1.506), (0.0, 0.4169, 1.6), (0.0, 0.4169, 1.506), (0.0, 0.4169, 1.777), (0.0, 0.4169, 1.683), (0.0, 0.4169, 1.954), (0.0, 0.4169, 1.861), (0.4169, 0.4169, 1.861), (0.4169, 0.4169, 1.954), (0.4169, 0.4169, 1.683), (0.4169, 0.4169, 1.777), (0.4169, 0.4169, 1.506), (0.4169, 0.4169, 1.6), (0.4169, 0.0, 1.861), (0.4169, 0.0, 1.954), (0.4169, 0.0, 1.683), (0.4169, 0.0, 1.777), (0.4169, 0.0, 1.506), (0.4169, 0.0, 1.6), (0.3849, 0.3849, 1.954), (0.3849, 0.0, 1.954), (0.3849, 0.0, 1.861), (0.0, 0.3849, 1.506), (0.0, 0.3849, 1.6), (0.0, 0.3849, 1.683), (0.0, 0.3849, 1.777), (0.0, 0.3849, 1.861), (0.0, 0.3849, 1.954), (0.0, 0.4169, 1.376), (0.4169, 0.4169, 1.376), (0.4169, 0.0, 1.376), (0.0, 0.4169, 2.085), (0.4169, 0.4169, 2.085), (0.4169, 0.0, 2.085), (0.0, 0.0, 1.363), (0.0, 0.3451, 1.363), (0.3451, 0.0, 1.363), (0.0, 0.0, 2.097), (0.0, 0.3451, 2.097), (0.3451, 0.0, 2.097), (0.3451, 0.3451, 1.363), (0.3451, 0.3451, 2.097)], [], [(0, 1, 54, 49), (4, 3, 52, 55), (28, 22, 46, 47), (30, 24, 21, 27), (13, 12, 11, 14), (44, 43, 25, 31), (32, 26, 23, 29), (26, 15, 18, 23), (24, 17, 20, 21), (22, 19, 45, 46), (31, 25, 14, 11), (23, 18, 38, 10), (22, 28, 34, 33), (17, 24, 9, 39), (26, 32, 12, 13), (29, 23, 10, 7), (43, 42, 16, 25), (9, 8, 7, 10), (33, 34, 35, 6), (37, 13, 14, 36), (39, 9, 10, 38), (41, 33, 6, 40), (27, 21, 6, 35), (19, 22, 33, 41), (24, 30, 8, 9), (21, 20, 40, 6), (15, 26, 13, 37), (25, 16, 36, 14), (1, 0, 42, 43), (2, 1, 43, 44), (3, 4, 46, 45), (4, 5, 47, 46), (54, 50, 48, 49), (55, 52, 51, 53), (5, 4, 55, 53), (1, 2, 50, 54)])
_uv = me_cube_003.uv_layers.new(name='UVMap')
_uv.uv.foreach_set('vector', [0.09633, 0.8616, 0.09633, 0.8616, 0.09633, 0.8616, 0.09633, 0.8616, 0.09633, 0.8616, 0.09633, 0.8616, 0.09633, 0.8616, 0.09633, 0.8616, 0.09633, 0.8313, 0.09633, 0.8313, 0.09633, 0.8313, 0.09633, 0.8313, 0.09633, 0.8313, 0.09633, 0.8313, 0.09633, 0.8313, 0.09633, 0.8313, 0.09633, 0.8464, 0.09633, 0.8464, 0.09633, 0.8464, 0.09633, 0.8464, 0.09633, 0.8313, 0.09633, 0.8313, 0.09633, 0.8313, 0.09633, 0.8313, 0.09633, 0.8313, 0.09633, 0.8313, 0.09633, 0.8313, 0.09633, 0.8313, 0.09633, 0.8313, 0.09633, 0.8313, 0.09633, 0.8313, 0.09633, 0.8313, 0.09633, 0.8313, 0.09633, 0.8313, 0.09633, 0.8313, 0.09633, 0.8313, 0.09633, 0.8313, 0.09633, 0.8313, 0.09633, 0.8313, 0.09633, 0.8313, 0.09633, 0.8313, 0.09633, 0.8313, 0.09633, 0.8313, 0.09633, 0.8313, 0.09633, 0.8313, 0.09633, 0.8313, 0.09633, 0.8313, 0.09633, 0.8313, 0.09633, 0.8313, 0.09633, 0.8313, 0.09633, 0.8313, 0.09633, 0.8313, 0.09633, 0.8313, 0.09633, 0.8313, 0.09633, 0.8313, 0.09633, 0.8313, 0.09633, 0.8313, 0.09633, 0.8313, 0.09633, 0.8313, 0.09633, 0.8313, 0.09633, 0.8313, 0.09633, 0.8313, 0.09633, 0.8313, 0.09633, 0.8313, 0.09633, 0.8313, 0.09633, 0.8313, 0.09633, 0.8313, 0.09633, 0.8313, 0.09633, 0.8464, 0.09633, 0.8464, 0.09633, 0.8464, 0.09633, 0.8464, 0.09633, 0.8464, 0.09633, 0.8464, 0.09633, 0.8464, 0.09633, 0.8464, 0.09633, 0.8464, 0.09633, 0.8464, 0.09633, 0.8464, 0.09633, 0.8464, 0.09633, 0.8464, 0.09633, 0.8464, 0.09633, 0.8464, 0.09633, 0.8464, 0.09633, 0.8464, 0.09633, 0.8464, 0.09633, 0.8464, 0.09633, 0.8464, 0.09633, 0.8313, 0.09633, 0.8313, 0.09633, 0.8313, 0.09633, 0.8313, 0.09633, 0.8313, 0.09633, 0.8313, 0.09633, 0.8313, 0.09633, 0.8313, 0.09633, 0.8313, 0.09633, 0.8313, 0.09633, 0.8313, 0.09633, 0.8313, 0.09633, 0.8313, 0.09633, 0.8313, 0.09633, 0.8313, 0.09633, 0.8313, 0.09633, 0.8313, 0.09633, 0.8313, 0.09633, 0.8313, 0.09633, 0.8313, 0.09633, 0.8313, 0.09633, 0.8313, 0.09633, 0.8313, 0.09633, 0.8313, 0.09633, 0.8313, 0.09633, 0.8313, 0.09633, 0.8313, 0.09633, 0.8313, 0.09633, 0.8313, 0.09633, 0.8313, 0.09633, 0.8313, 0.09633, 0.8313, 0.09633, 0.8313, 0.09633, 0.8313, 0.09633, 0.8313, 0.09633, 0.8313, 0.09633, 0.8313, 0.09633, 0.8313, 0.09633, 0.8313, 0.09633, 0.8313, 0.09633, 0.8616, 0.09633, 0.8616, 0.09633, 0.8616, 0.09633, 0.8616, 0.09633, 0.8616, 0.09633, 0.8616, 0.09633, 0.8616, 0.09633, 0.8616, 0.09633, 0.8616, 0.09633, 0.8616, 0.09633, 0.8616, 0.09633, 0.8616, 0.09633, 0.8616, 0.09633, 0.8616, 0.09633, 0.8616, 0.09633, 0.8616])
me_cube_003.materials.append(mat_body)
me_cube_003.update()

# ---- objects
ob_cube = bpy.data.objects.new('Cube', me_cube)
ob_cube_001 = bpy.data.objects.new('Cube.001', me_cube_001)
ob_cube_002 = bpy.data.objects.new('Cube.002', me_cube_002)
ob_cube_003 = bpy.data.objects.new('Cube.003', me_cube_003)

# ---- transforms, parenting, visibility, modifiers, constraints
ob_cube.location = (3.136, 0.0, 0.0)
ob_cube_001.location = (3.136, -3.628, 0.0)
ob_cube_002.location = (0.0, 0.0, 0.0)
_m = ob_cube_002.modifiers.new('Mirror', 'MIRROR')
_m.use_axis = (True, True, False)
_m.use_clip = True
ob_cube_003.location = (0.0, 0.0, 0.0)
_m = ob_cube_003.modifiers.new('Mirror', 'MIRROR')
_m.use_axis = (True, True, False)
_m.use_clip = True

# ---- collection membership
col_collection.objects.link(ob_cube)
col_collection.objects.link(ob_cube_001)
col_collection.objects.link(ob_cube_002)
col_collection.objects.link(ob_cube_003)

# ---- scene / render settings (as saved in the file)
scene.frame_start = 1; scene.frame_end = 250; scene.frame_set(14)
scene.render.engine = 'BLENDER_EEVEE_NEXT'
scene.render.image_settings.file_format = 'FFMPEG'
scene.render.image_settings.color_mode = 'RGB'
scene.render.resolution_x = 1280
scene.render.resolution_y = 720
scene.render.fps = 30
scene.cycles.sampling_pattern = 'TABULATED_SOBOL'
scene.cycles.use_light_tree = False
scene.view_settings.view_transform = 'Filmic'
bpy.context.view_layer.update()

# ---- added for rendering (the .blend has no active camera and no usable light): camera, sun
cam_auto = bpy.data.cameras.new('AutoCamera')
cam_auto.lens = 50.0
cam_auto.sensor_width = 36.0
cam_auto.clip_end = 1000.0
ob_auto_camera = bpy.data.objects.new('AutoCamera', cam_auto)
scene.collection.objects.link(ob_auto_camera)
ob_auto_camera.location = (10.6482, -12.8908, 10.0112)
ob_auto_camera.rotation_euler = (1.09748, -7.21219e-08, 0.694738)
scene.camera = ob_auto_camera
light_auto_sun = bpy.data.lights.new('AutoSun', 'SUN')
light_auto_sun.energy = 3.0
light_auto_sun.angle = 0.0523599
ob_auto_sun = bpy.data.objects.new('AutoSun', light_auto_sun)
scene.collection.objects.link(ob_auto_sun)
ob_auto_sun.rotation_euler = (0.872665, 0.174533, 0.523599)
bpy.context.view_layer.update()
